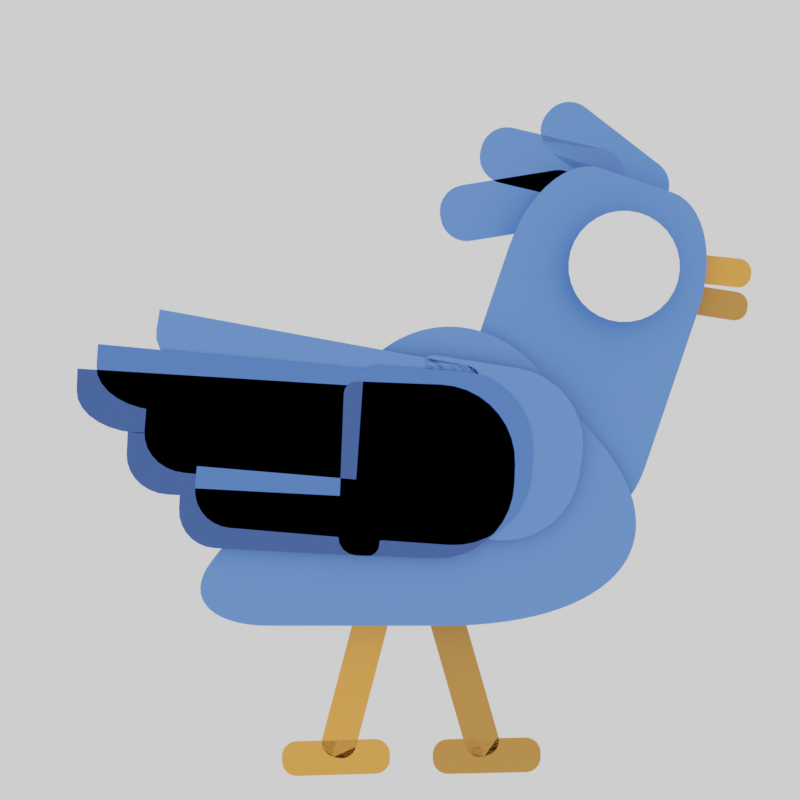 # Source: bird.blend  (saved by Blender 3.0.42; exported with 4.5.12 LTS)
import bpy
from mathutils import Matrix  # noqa: F401  (used for matrix-valued properties, if any)

bpy.ops.wm.read_factory_settings(use_empty=True)
scene = bpy.context.scene
scene.name = 'Scene'

# ---- collections
col_bird = bpy.data.collections.new('bird'); scene.collection.children.link(col_bird)
col_hairs = bpy.data.collections.new('hairs'); col_bird.children.link(col_hairs)
col_mous = bpy.data.collections.new('mous'); col_bird.children.link(col_mous)
col_wings = bpy.data.collections.new('wings'); col_bird.children.link(col_wings)
col_wing = bpy.data.collections.new('wing'); col_wings.children.link(col_wing)
col_wing_001 = bpy.data.collections.new('wing.001'); col_wings.children.link(col_wing_001)
col_wing_002 = bpy.data.collections.new('wing.002'); col_wings.children.link(col_wing_002)
col_legs = bpy.data.collections.new('legs'); col_bird.children.link(col_legs)
col_leg = bpy.data.collections.new('leg'); col_legs.children.link(col_leg)
col_leg_001 = bpy.data.collections.new('leg.001'); col_legs.children.link(col_leg_001)

# ---- materials (node trees are filled in below, after node groups)
mat_material_001 = bpy.data.materials.new('Material.001')
mat_material_001.use_transparent_shadow = False
mat_material_003 = bpy.data.materials.new('Material.003')
mat_material_003.use_transparent_shadow = False
mat_material_002 = bpy.data.materials.new('Material.002')
mat_material_002.use_transparent_shadow = False
mat_material_004 = bpy.data.materials.new('Material.004')
mat_material_004.use_transparent_shadow = False
mat_material_005 = bpy.data.materials.new('Material.005')
mat_material_005.use_transparent_shadow = False
mat_material_006 = bpy.data.materials.new('Material.006')
mat_material_006.use_transparent_shadow = False
mat_material_007 = bpy.data.materials.new('Material.007')
mat_material_007.use_transparent_shadow = False
mat_material_008 = bpy.data.materials.new('Material.008')
mat_material_008.use_transparent_shadow = False
mat_material_016 = bpy.data.materials.new('Material.016')
mat_material_016.use_transparent_shadow = False
mat_material_010 = bpy.data.materials.new('Material.010')
mat_material_010.use_transparent_shadow = False
mat_material_011 = bpy.data.materials.new('Material.011')
mat_material_011.use_transparent_shadow = False
mat_material_012 = bpy.data.materials.new('Material.012')
mat_material_012.use_transparent_shadow = False
mat_material_013 = bpy.data.materials.new('Material.013')
mat_material_013.use_transparent_shadow = False
mat_material_014 = bpy.data.materials.new('Material.014')
mat_material_014.use_transparent_shadow = False
mat_material_015 = bpy.data.materials.new('Material.015')
mat_material_015.use_transparent_shadow = False

# ---- node groups
ng_auto_smooth = bpy.data.node_groups.new('Auto Smooth', 'GeometryNodeTree')
_s = ng_auto_smooth.interface.new_socket(name='Geometry', in_out='OUTPUT', socket_type='NodeSocketGeometry')
_s = ng_auto_smooth.interface.new_socket(name='Geometry', in_out='INPUT', socket_type='NodeSocketGeometry')
_s = ng_auto_smooth.interface.new_socket(name='Angle', in_out='INPUT', socket_type='NodeSocketFloat')
_s.subtype = 'ANGLE'
_s.min_value = 0.0
_s.max_value = 3.142
ng_auto_smooth.is_modifier = True
_N = ng_auto_smooth.nodes; _L = ng_auto_smooth.links
n0 = _N.new('NodeGroupOutput'); n0.name = 'Group Output'; n0.location = (480, -100)
n1 = _N.new('NodeGroupInput'); n1.name = 'Group Input'; n1.location = (-420, -300)
n2 = _N.new('NodeGroupInput'); n2.name = 'Group Input.001'; n2.location = (-60, -100)
n3 = _N.new('GeometryNodeSetShadeSmooth'); n3.name = 'Set Shade Smooth'; n3.location = (120, -100)
n3.domain = 'EDGE'
n4 = _N.new('GeometryNodeSetShadeSmooth'); n4.name = 'Set Shade Smooth.001'; n4.location = (300, -100)
n5 = _N.new('GeometryNodeInputMeshEdgeAngle'); n5.name = 'Edge Angle'; n5.location = (-420, -220)
n6 = _N.new('GeometryNodeInputEdgeSmooth'); n6.name = 'Is Edge Smooth'; n6.location = (-60, -160)
n7 = _N.new('GeometryNodeInputShadeSmooth'); n7.name = 'Is Face Smooth'; n7.location = (-240, -340)
n8 = _N.new('FunctionNodeBooleanMath'); n8.name = 'Boolean Math'; n8.location = (-60, -220)
n9 = _N.new('FunctionNodeCompare'); n9.name = 'Compare'; n9.location = (-240, -180)
n9.operation = 'LESS_EQUAL'
_L.new(n5.outputs[0], n9.inputs[0])
_L.new(n4.outputs[0], n0.inputs[0])
_L.new(n1.outputs[1], n9.inputs[1])
_L.new(n9.outputs[0], n8.inputs[0])
_L.new(n7.outputs[0], n8.inputs[1])
_L.new(n2.outputs[0], n3.inputs[0])
_L.new(n6.outputs[0], n3.inputs[1])
_L.new(n3.outputs[0], n4.inputs[0])
_L.new(n8.outputs[0], n3.inputs[2])
n0.is_active_output = True

# ---- material node trees
mat_material_001.use_nodes = True; mat_material_001.node_tree.nodes.clear()
_N = mat_material_001.node_tree.nodes; _L = mat_material_001.node_tree.links
n0 = _N.new('ShaderNodeBsdfPrincipled'); n0.name = 'Principled BSDF'; n0.location = (10, 300)
n0.distribution = 'GGX'
n0.subsurface_method = 'RANDOM_WALK_SKIN'
n0.inputs[0].default_value = (0.09759, 0.2384, 0.7454, 1.0)
n0.inputs[3].default_value = 1.45
n0.inputs[27].default_value = (0.0, 0.0, 0.0, 1.0)
n0.inputs[28].default_value = 1.0
n1 = _N.new('ShaderNodeOutputMaterial'); n1.name = 'Material Output'; n1.location = (300, 300)
_L.new(n0.outputs[0], n1.inputs[0])
n1.is_active_output = True
mat_material_003.use_nodes = True; mat_material_003.node_tree.nodes.clear()
_N = mat_material_003.node_tree.nodes; _L = mat_material_003.node_tree.links
n0 = _N.new('ShaderNodeBsdfPrincipled'); n0.name = 'Principled BSDF'; n0.location = (10, 300)
n0.distribution = 'GGX'
n0.subsurface_method = 'RANDOM_WALK_SKIN'
n0.inputs[0].default_value = (1.0, 1.0, 1.0, 1.0)
n0.inputs[3].default_value = 1.45
n0.inputs[27].default_value = (0.0, 0.0, 0.0, 1.0)
n0.inputs[28].default_value = 1.0
n1 = _N.new('ShaderNodeOutputMaterial'); n1.name = 'Material Output'; n1.location = (300, 300)
_L.new(n0.outputs[0], n1.inputs[0])
n1.is_active_output = True
mat_material_002.use_nodes = True; mat_material_002.node_tree.nodes.clear()
_N = mat_material_002.node_tree.nodes; _L = mat_material_002.node_tree.links
n0 = _N.new('ShaderNodeBsdfPrincipled'); n0.name = 'Principled BSDF'; n0.location = (10, 300)
n0.distribution = 'GGX'
n0.subsurface_method = 'RANDOM_WALK_SKIN'
n0.inputs[0].default_value = (0.09531, 0.2384, 0.7454, 1.0)
n0.inputs[3].default_value = 1.45
n0.inputs[27].default_value = (0.0, 0.0, 0.0, 1.0)
n0.inputs[28].default_value = 1.0
n1 = _N.new('ShaderNodeOutputMaterial'); n1.name = 'Material Output'; n1.location = (300, 300)
_L.new(n0.outputs[0], n1.inputs[0])
n1.is_active_output = True
mat_material_004.use_nodes = True; mat_material_004.node_tree.nodes.clear()
_N = mat_material_004.node_tree.nodes; _L = mat_material_004.node_tree.links
n0 = _N.new('ShaderNodeBsdfPrincipled'); n0.name = 'Principled BSDF'; n0.location = (10, 300)
n0.distribution = 'GGX'
n0.subsurface_method = 'RANDOM_WALK_SKIN'
n0.inputs[0].default_value = (0.09759, 0.2384, 0.7454, 1.0)
n0.inputs[3].default_value = 1.45
n0.inputs[27].default_value = (0.0, 0.0, 0.0, 1.0)
n0.inputs[28].default_value = 1.0
n1 = _N.new('ShaderNodeOutputMaterial'); n1.name = 'Material Output'; n1.location = (300, 300)
_L.new(n0.outputs[0], n1.inputs[0])
n1.is_active_output = True
mat_material_005.use_nodes = True; mat_material_005.node_tree.nodes.clear()
_N = mat_material_005.node_tree.nodes; _L = mat_material_005.node_tree.links
n0 = _N.new('ShaderNodeBsdfPrincipled'); n0.name = 'Principled BSDF'; n0.location = (10, 300)
n0.distribution = 'GGX'
n0.subsurface_method = 'RANDOM_WALK_SKIN'
n0.inputs[0].default_value = (0.09759, 0.2384, 0.7454, 1.0)
n0.inputs[3].default_value = 1.45
n0.inputs[27].default_value = (0.0, 0.0, 0.0, 1.0)
n0.inputs[28].default_value = 1.0
n1 = _N.new('ShaderNodeOutputMaterial'); n1.name = 'Material Output'; n1.location = (300, 300)
_L.new(n0.outputs[0], n1.inputs[0])
n1.is_active_output = True
mat_material_006.use_nodes = True; mat_material_006.node_tree.nodes.clear()
_N = mat_material_006.node_tree.nodes; _L = mat_material_006.node_tree.links
n0 = _N.new('ShaderNodeBsdfPrincipled'); n0.name = 'Principled BSDF'; n0.location = (10, 300)
n0.distribution = 'GGX'
n0.subsurface_method = 'RANDOM_WALK_SKIN'
n0.inputs[0].default_value = (0.09531, 0.2384, 0.7454, 1.0)
n0.inputs[3].default_value = 1.45
n0.inputs[27].default_value = (0.0, 0.0, 0.0, 1.0)
n0.inputs[28].default_value = 1.0
n1 = _N.new('ShaderNodeOutputMaterial'); n1.name = 'Material Output'; n1.location = (300, 300)
_L.new(n0.outputs[0], n1.inputs[0])
n1.is_active_output = True
mat_material_007.use_nodes = True; mat_material_007.node_tree.nodes.clear()
_N = mat_material_007.node_tree.nodes; _L = mat_material_007.node_tree.links
n0 = _N.new('ShaderNodeBsdfPrincipled'); n0.name = 'Principled BSDF'; n0.location = (10, 300)
n0.distribution = 'GGX'
n0.subsurface_method = 'RANDOM_WALK_SKIN'
n0.inputs[0].default_value = (0.8796, 0.3278, 0.04231, 1.0)
n0.inputs[3].default_value = 1.45
n0.inputs[27].default_value = (0.0, 0.0, 0.0, 1.0)
n0.inputs[28].default_value = 1.0
n1 = _N.new('ShaderNodeOutputMaterial'); n1.name = 'Material Output'; n1.location = (300, 300)
_L.new(n0.outputs[0], n1.inputs[0])
n1.is_active_output = True
mat_material_008.use_nodes = True; mat_material_008.node_tree.nodes.clear()
_N = mat_material_008.node_tree.nodes; _L = mat_material_008.node_tree.links
n0 = _N.new('ShaderNodeBsdfPrincipled'); n0.name = 'Principled BSDF'; n0.location = (10, 300)
n0.distribution = 'GGX'
n0.subsurface_method = 'RANDOM_WALK_SKIN'
n0.inputs[0].default_value = (0.5395, 0.2195, 0.0331, 1.0)
n0.inputs[3].default_value = 1.45
n0.inputs[27].default_value = (0.0, 0.0, 0.0, 1.0)
n0.inputs[28].default_value = 1.0
n1 = _N.new('ShaderNodeOutputMaterial'); n1.name = 'Material Output'; n1.location = (300, 300)
_L.new(n0.outputs[0], n1.inputs[0])
n1.is_active_output = True
mat_material_016.use_nodes = True; mat_material_016.node_tree.nodes.clear()
_N = mat_material_016.node_tree.nodes; _L = mat_material_016.node_tree.links
n0 = _N.new('ShaderNodeBsdfPrincipled'); n0.name = 'Principled BSDF'; n0.location = (10, 300)
n0.distribution = 'GGX'
n0.subsurface_method = 'RANDOM_WALK_SKIN'
n0.inputs[0].default_value = (0.02732, 0.08022, 0.314, 1.0)
n0.inputs[3].default_value = 1.45
n0.inputs[27].default_value = (0.0, 0.0, 0.0, 1.0)
n0.inputs[28].default_value = 1.0
n1 = _N.new('ShaderNodeOutputMaterial'); n1.name = 'Material Output'; n1.location = (300, 300)
_L.new(n0.outputs[0], n1.inputs[0])
n1.is_active_output = True
mat_material_010.use_nodes = True; mat_material_010.node_tree.nodes.clear()
_N = mat_material_010.node_tree.nodes; _L = mat_material_010.node_tree.links
n0 = _N.new('ShaderNodeBsdfPrincipled'); n0.name = 'Principled BSDF'; n0.location = (10, 300)
n0.distribution = 'GGX'
n0.subsurface_method = 'RANDOM_WALK_SKIN'
n0.inputs[0].default_value = (0.05951, 0.1651, 0.5906, 1.0)
n0.inputs[3].default_value = 1.45
n0.inputs[27].default_value = (0.0, 0.0, 0.0, 1.0)
n0.inputs[28].default_value = 1.0
n1 = _N.new('ShaderNodeOutputMaterial'); n1.name = 'Material Output'; n1.location = (300, 300)
_L.new(n0.outputs[0], n1.inputs[0])
n1.is_active_output = True
mat_material_011.use_nodes = True; mat_material_011.node_tree.nodes.clear()
_N = mat_material_011.node_tree.nodes; _L = mat_material_011.node_tree.links
n0 = _N.new('ShaderNodeBsdfPrincipled'); n0.name = 'Principled BSDF'; n0.location = (10, 300)
n0.distribution = 'GGX'
n0.subsurface_method = 'RANDOM_WALK_SKIN'
n0.inputs[0].default_value = (0.09531, 0.2346, 0.7454, 1.0)
n0.inputs[3].default_value = 1.45
n0.inputs[27].default_value = (0.0, 0.0, 0.0, 1.0)
n0.inputs[28].default_value = 1.0
n1 = _N.new('ShaderNodeOutputMaterial'); n1.name = 'Material Output'; n1.location = (300, 300)
_L.new(n0.outputs[0], n1.inputs[0])
n1.is_active_output = True
mat_material_012.use_nodes = True; mat_material_012.node_tree.nodes.clear()
_N = mat_material_012.node_tree.nodes; _L = mat_material_012.node_tree.links
n0 = _N.new('ShaderNodeBsdfPrincipled'); n0.name = 'Principled BSDF'; n0.location = (10, 300)
n0.distribution = 'GGX'
n0.subsurface_method = 'RANDOM_WALK_SKIN'
n0.inputs[0].default_value = (0.8879, 0.3325, 0.04374, 1.0)
n0.inputs[3].default_value = 1.45
n0.inputs[27].default_value = (0.0, 0.0, 0.0, 1.0)
n0.inputs[28].default_value = 1.0
n1 = _N.new('ShaderNodeOutputMaterial'); n1.name = 'Material Output'; n1.location = (300, 300)
_L.new(n0.outputs[0], n1.inputs[0])
n1.is_active_output = True
mat_material_013.use_nodes = True; mat_material_013.node_tree.nodes.clear()
_N = mat_material_013.node_tree.nodes; _L = mat_material_013.node_tree.links
n0 = _N.new('ShaderNodeBsdfPrincipled'); n0.name = 'Principled BSDF'; n0.location = (10, 300)
n0.distribution = 'GGX'
n0.subsurface_method = 'RANDOM_WALK_SKIN'
n0.inputs[0].default_value = (0.8796, 0.3325, 0.04374, 1.0)
n0.inputs[3].default_value = 1.45
n0.inputs[27].default_value = (0.0, 0.0, 0.0, 1.0)
n0.inputs[28].default_value = 1.0
n1 = _N.new('ShaderNodeOutputMaterial'); n1.name = 'Material Output'; n1.location = (300, 300)
_L.new(n0.outputs[0], n1.inputs[0])
n1.is_active_output = True
mat_material_014.use_nodes = True; mat_material_014.node_tree.nodes.clear()
_N = mat_material_014.node_tree.nodes; _L = mat_material_014.node_tree.links
n0 = _N.new('ShaderNodeBsdfPrincipled'); n0.name = 'Principled BSDF'; n0.location = (10, 300)
n0.distribution = 'GGX'
n0.subsurface_method = 'RANDOM_WALK_SKIN'
n0.inputs[0].default_value = (0.5395, 0.2232, 0.0331, 1.0)
n0.inputs[3].default_value = 1.45
n0.inputs[27].default_value = (0.0, 0.0, 0.0, 1.0)
n0.inputs[28].default_value = 1.0
n1 = _N.new('ShaderNodeOutputMaterial'); n1.name = 'Material Output'; n1.location = (300, 300)
_L.new(n0.outputs[0], n1.inputs[0])
n1.is_active_output = True
mat_material_015.use_nodes = True; mat_material_015.node_tree.nodes.clear()
_N = mat_material_015.node_tree.nodes; _L = mat_material_015.node_tree.links
n0 = _N.new('ShaderNodeBsdfPrincipled'); n0.name = 'Principled BSDF'; n0.location = (10, 300)
n0.distribution = 'GGX'
n0.subsurface_method = 'RANDOM_WALK_SKIN'
n0.inputs[0].default_value = (0.5395, 0.2232, 0.0331, 1.0)
n0.inputs[3].default_value = 1.45
n0.inputs[27].default_value = (0.0, 0.0, 0.0, 1.0)
n0.inputs[28].default_value = 1.0
n1 = _N.new('ShaderNodeOutputMaterial'); n1.name = 'Material Output'; n1.location = (300, 300)
_L.new(n0.outputs[0], n1.inputs[0])
n1.is_active_output = True

# ---- world
world_world = bpy.data.worlds.new('World'); scene.world = world_world
world_world.use_nodes = True; world_world.node_tree.nodes.clear()
_N = world_world.node_tree.nodes; _L = world_world.node_tree.links
n0 = _N.new('ShaderNodeOutputWorld'); n0.name = 'World Output'; n0.location = (300, 300)
n1 = _N.new('ShaderNodeBackground'); n1.name = 'Background'; n1.location = (10, 300)
n1.inputs[0].default_value = (1.0, 1.0, 1.0, 1.0)
_L.new(n1.outputs[0], n0.inputs[0])
n0.is_active_output = True
world_world.color = (0.05088, 0.05088, 0.05088)
world_world.use_sun_shadow = False
world_world.sun_shadow_jitter_overblur = 0.0

# ---- cameras
cam_camera_001 = bpy.data.cameras.new('Camera.001')

# ---- meshes
me_plane = bpy.data.meshes.new('Plane')
me_plane.from_pydata([(-0.2497, 1.506, 8.574e-05), (0.5937, 1.52, 8.574e-05), (-0.2269, 1.546, 8.574e-05), (-0.2029, 1.584, 8.574e-05), (-0.1778, 1.62, 8.574e-05), (-0.1516, 1.653, 8.574e-05), (-0.1244, 1.683, 8.574e-05), (-0.09637, 1.711, 8.574e-05), (-0.06747, 1.736, 8.574e-05), (-0.03783, 1.758, 8.574e-05), (-0.007539, 1.777, 8.574e-05), (0.02332, 1.793, 8.574e-05), (0.05465, 1.806, 8.574e-05), (0.08636, 1.816, 8.574e-05), (0.1184, 1.823, 8.574e-05), (0.1506, 1.827, 8.574e-05), (0.1829, 1.827, 8.574e-05), (0.2152, 1.825, 8.574e-05), (0.2474, 1.819, 8.574e-05), (0.2794, 1.81, 8.574e-05), (0.3112, 1.798, 8.574e-05), (0.3426, 1.783, 8.574e-05), (0.3735, 1.765, 8.574e-05), (0.4038, 1.744, 8.574e-05), (0.4336, 1.72, 8.574e-05), (0.4626, 1.693, 8.574e-05), (0.4908, 1.664, 8.574e-05), (0.518, 1.631, 8.574e-05), (0.5443, 1.597, 8.574e-05), (0.5696, 1.559, 8.574e-05), (0.8622, 1.055, 8.574e-05), (0.1439, -0.1895, 8.574e-05), (0.899, 0.9876, 8.574e-05), (0.9315, 0.9205, 8.574e-05), (0.9596, 0.8537, 8.574e-05), (0.9831, 0.7875, 8.574e-05), (1.002, 0.7221, 8.574e-05), (1.017, 0.6577, 8.574e-05), (1.026, 0.5944, 8.574e-05), (1.031, 0.5325, 8.574e-05), (1.032, 0.4721, 8.574e-05), (1.027, 0.4134, 8.574e-05), (1.018, 0.3566, 8.574e-05), (1.004, 0.3019, 8.574e-05), (0.9858, 0.2494, 8.574e-05), (0.9628, 0.1992, 8.574e-05), (0.9353, 0.1515, 8.574e-05), (0.9033, 0.1065, 8.574e-05), (0.8671, 0.0643, 8.574e-05), (0.8266, 0.02498, 8.574e-05), (0.7819, -0.01132, 8.574e-05), (0.7333, -0.04449, 8.574e-05), (0.6809, -0.07444, 8.574e-05), (0.6248, -0.1011, 8.574e-05), (0.5652, -0.1243, 8.574e-05), (0.5022, -0.1441, 8.574e-05), (0.436, -0.1604, 8.574e-05), (0.3669, -0.1731, 8.574e-05), (0.2951, -0.1822, 8.574e-05), (0.2206, -0.1876, 8.574e-05), (-0.6586, -0.1895, 8.574e-05), (-0.9207, 0.2474, 8.574e-05), (-0.7091, -0.1871, 8.574e-05), (-0.7565, -0.1799, 8.574e-05), (-0.8002, -0.1681, 8.574e-05), (-0.8399, -0.1517, 8.574e-05), (-0.875, -0.1309, 8.574e-05), (-0.9051, -0.106, 8.574e-05), (-0.9301, -0.07725, 8.574e-05), (-0.9495, -0.04492, 8.574e-05), (-0.9631, -0.009386, 8.574e-05), (-0.9709, 0.02896, 8.574e-05), (-0.9727, 0.0697, 8.574e-05), (-0.9685, 0.1124, 8.574e-05), (-0.9584, 0.1566, 8.574e-05), (-0.9424, 0.2017, 8.574e-05)], [], [(31, 59, 58, 57, 56, 55, 54, 53, 52, 51, 50, 49, 48, 47, 46, 45, 44, 43, 42, 41, 40, 39, 38, 37, 36, 35, 34, 33, 32, 30, 1, 29, 28, 27, 26, 25, 24, 23, 22, 21, 20, 19, 18, 17, 16, 15, 14, 13, 12, 11, 10, 9, 8, 7, 6, 5, 4, 3, 2, 0, 61, 75, 74, 73, 72, 71, 70, 69, 68, 67, 66, 65, 64, 63, 62, 60)])
_uv = me_plane.uv_layers.new(name='UVMap')
_uv.uv.foreach_set('vector', [0.0, 0.0, 0.0, 0.0, 0.0, 0.0, 0.0, 0.0, 0.0, 0.0, 0.0, 0.0, 0.0, 0.0, 0.0, 0.0, 0.0, 0.0, 0.0, 0.0, 0.0, 0.0, 0.0, 0.0, 0.0, 0.0, 0.0, 0.0, 0.0, 0.0, 0.0, 0.0, 0.0, 0.0, 0.0, 0.0, 0.0, 0.0, 0.0, 0.0, 0.0, 0.0, 0.0, 0.0, 0.0, 0.0, 0.0, 0.0, 0.0, 0.0, 0.0, 0.0, 0.0, 0.0, 0.0, 0.0, 0.0, 0.0, 0.0, 0.0, 0.0, 0.0, 0.0, 0.0, 0.0, 0.0, 0.0, 0.0, 0.0, 0.0, 0.0, 0.0, 0.0, 0.0, 0.0, 0.0, 0.0, 0.0, 0.0, 0.0, 0.0, 0.0, 0.0, 0.0, 0.0, 0.0, 0.0, 0.0, 0.0, 0.0, 0.0, 0.0, 0.0, 0.0, 0.0, 0.0, 0.0, 0.0, 0.0, 0.0, 0.0, 0.0, 0.0, 0.0, 0.0, 0.0, 0.0, 0.0, 0.0, 0.0, 0.0, 0.0, 0.0, 0.0, 0.0, 0.0, 0.0, 0.0, 0.0, 0.0, 0.0, 0.0, 0.0, 0.0, 0.0, 0.0, 0.0, 0.0, 0.0, 0.0, 0.0, 0.0, 0.0, 0.0, 0.0, 0.0, 0.0, 0.0, 0.0, 0.0, 0.0, 0.0, 0.0, 0.0, 0.0, 0.0, 0.0, 0.0, 0.0, 0.0, 0.0, 0.0])
me_plane.materials.append(mat_material_001)
me_plane.use_remesh_fix_poles = True
me_plane.use_remesh_preserve_attributes = False
me_plane.update()
me_circle = bpy.data.meshes.new('Circle')
me_circle.from_pydata([(2.06, 6.667, -7.245e-11), (1.863, 6.647, -7.245e-11), (1.673, 6.59, -7.245e-11), (1.499, 6.497, -7.245e-11), (1.346, 6.371, -7.245e-11), (1.22, 6.218, -7.245e-11), (1.127, 6.043, -7.245e-11), (1.069, 5.854, -7.245e-11), (1.05, 5.657, -7.245e-11), (1.069, 5.46, -7.245e-11), (1.127, 5.271, -7.245e-11), (1.22, 5.096, -7.245e-11), (1.346, 4.943, -7.245e-11), (1.499, 4.817, -7.245e-11), (1.673, 4.724, -7.245e-11), (1.863, 4.667, -7.245e-11), (2.06, 4.647, -7.245e-11), (2.257, 4.667, -7.245e-11), (2.446, 4.724, -7.245e-11), (2.621, 4.817, -7.245e-11), (2.774, 4.943, -7.245e-11), (2.899, 5.096, -7.245e-11), (2.992, 5.271, -7.245e-11), (3.05, 5.46, -7.245e-11), (3.069, 5.657, -7.245e-11), (3.05, 5.854, -7.245e-11), (2.992, 6.043, -7.245e-11), (2.899, 6.218, -7.245e-11), (2.774, 6.371, -7.245e-11), (2.621, 6.497, -7.245e-11), (2.446, 6.59, -7.245e-11), (2.257, 6.647, -7.245e-11)], [], [(1, 2, 3, 4, 5, 6, 7, 8, 9, 10, 11, 12, 13, 14, 15, 16, 17, 18, 19, 20, 21, 22, 23, 24, 25, 26, 27, 28, 29, 30, 31, 0)])
_uv = me_circle.uv_layers.new(name='UVMap')
_uv.uv.foreach_set('vector', [0.0, 0.0, 0.0, 0.0, 0.0, 0.0, 0.0, 0.0, 0.0, 0.0, 0.0, 0.0, 0.0, 0.0, 0.0, 0.0, 0.0, 0.0, 0.0, 0.0, 0.0, 0.0, 0.0, 0.0, 0.0, 0.0, 0.0, 0.0, 0.0, 0.0, 0.0, 0.0, 0.0, 0.0, 0.0, 0.0, 0.0, 0.0, 0.0, 0.0, 0.0, 0.0, 0.0, 0.0, 0.0, 0.0, 0.0, 0.0, 0.0, 0.0, 0.0, 0.0, 0.0, 0.0, 0.0, 0.0, 0.0, 0.0, 0.0, 0.0, 0.0, 0.0, 0.0, 0.0])
me_circle.materials.append(mat_material_003)
me_circle.use_remesh_fix_poles = True
me_circle.use_remesh_preserve_attributes = False
me_circle.update()
me_plane_001 = bpy.data.meshes.new('Plane.001')
me_plane_001.from_pydata([(-0.3889, 1.651, -0.161), (-1.011, 1.029, -0.161), (-0.4639, 1.647, -0.161), (-0.5377, 1.633, -0.161), (-0.6094, 1.611, -0.161), (-0.6779, 1.58, -0.161), (-0.7422, 1.541, -0.161), (-0.8013, 1.495, -0.161), (-0.8544, 1.442, -0.161), (-0.9007, 1.383, -0.161), (-0.9396, 1.318, -0.161), (-0.9704, 1.25, -0.161), (-0.9927, 1.178, -0.161), (-1.006, 1.104, -0.161), (0.3673, 1.651, -0.161), (0.9892, 1.029, -0.161), (0.4423, 1.647, -0.161), (0.5161, 1.633, -0.161), (0.5878, 1.611, -0.161), (0.6563, 1.58, -0.161), (0.7206, 1.541, -0.161), (0.7797, 1.495, -0.161), (0.8328, 1.442, -0.161), (0.8791, 1.383, -0.161), (0.918, 1.318, -0.161), (0.9488, 1.25, -0.161), (0.9711, 1.178, -0.161), (0.9847, 1.104, -0.161), (-1.011, 0.05798, -0.161), (-0.604, -0.3488, -0.161), (-1.008, 0.008956, -0.161), (-0.999, -0.03936, -0.161), (-0.9844, -0.08625, -0.161), (-0.9642, -0.131, -0.161), (-0.9388, -0.1731, -0.161), (-0.9085, -0.2117, -0.161), (-0.8738, -0.2465, -0.161), (-0.8351, -0.2768, -0.161), (-0.7931, -0.3022, -0.161), (-0.7483, -0.3223, -0.161), (-0.7014, -0.337, -0.161), (-0.6531, -0.3458, -0.161), (0.9892, 0.05798, -0.161), (0.5824, -0.3488, -0.161), (0.9862, 0.008956, -0.161), (0.9774, -0.03936, -0.161), (0.9628, -0.08625, -0.161), (0.9426, -0.131, -0.161), (0.9172, -0.1731, -0.161), (0.8869, -0.2117, -0.161), (0.8522, -0.2465, -0.161), (0.8135, -0.2768, -0.161), (0.7715, -0.3022, -0.161), (0.7267, -0.3223, -0.161), (0.6798, -0.337, -0.161), (0.6315, -0.3458, -0.161)], [], [(28, 30, 31, 32, 33, 34, 35, 36, 37, 38, 39, 40, 41, 29, 43, 55, 54, 53, 52, 51, 50, 49, 48, 47, 46, 45, 44, 42, 15, 27, 26, 25, 24, 23, 22, 21, 20, 19, 18, 17, 16, 14, 0, 2, 3, 4, 5, 6, 7, 8, 9, 10, 11, 12, 13, 1)])
_uv = me_plane_001.uv_layers.new(name='UVMap')
_uv.uv.foreach_set('vector', [0.0, 0.2034, 0.001483, 0.1789, 0.00591, 0.1547, 0.01322, 0.1313, 0.0233, 0.1089, 0.036, 0.08785, 0.05115, 0.06851, 0.06851, 0.05115, 0.08785, 0.036, 0.1089, 0.0233, 0.1313, 0.01322, 0.1547, 0.00591, 0.1789, 0.001483, 0.2034, 0.0, 0.7966, 0.0, 0.8211, 0.001483, 0.8453, 0.00591, 0.8687, 0.01322, 0.8911, 0.0233, 0.9122, 0.036, 0.9315, 0.05115, 0.9489, 0.06851, 0.964, 0.08785, 0.9767, 0.1089, 0.9868, 0.1313, 0.9941, 0.1547, 0.9985, 0.1789, 1.0, 0.2034, 1.0, 0.689, 0.9977, 0.7265, 0.991, 0.7635, 0.9798, 0.7993, 0.9644, 0.8336, 0.945, 0.8657, 0.9218, 0.8952, 0.8952, 0.9218, 0.8657, 0.945, 0.8336, 0.9644, 0.7993, 0.9798, 0.7635, 0.991, 0.7265, 0.9977, 0.689, 1.0, 0.311, 1.0, 0.2735, 0.9977, 0.2365, 0.991, 0.2007, 0.9798, 0.1664, 0.9644, 0.1343, 0.945, 0.1048, 0.9218, 0.0782, 0.8952, 0.05504, 0.8657, 0.03562, 0.8336, 0.02021, 0.7993, 0.009036, 0.7635, 0.002267, 0.7265, 0.0, 0.689])
me_plane_001.materials.append(mat_material_002)
me_plane_001.use_remesh_fix_poles = True
me_plane_001.use_remesh_preserve_attributes = False
me_plane_001.update()
me_plane_002 = bpy.data.meshes.new('Plane.002')
me_plane_002.from_pydata([(-0.1993, -0.08171, -0.0509), (-0.2618, -0.02875, -0.0509), (-0.2084, -0.08175, -0.0509), (-0.2174, -0.08036, -0.0509), (-0.2261, -0.07758, -0.0509), (-0.2342, -0.07349, -0.0509), (-0.2415, -0.06817, -0.0509), (-0.248, -0.06177, -0.0509), (-0.2534, -0.05444, -0.0509), (-0.2575, -0.04636, -0.0509), (-0.2604, -0.03772, -0.0509), (-0.2095, 0.04131, -0.0509), (-0.2624, -0.02117, -0.0509), (-0.2184, 0.03985, -0.0509), (-0.2271, 0.03701, -0.0509), (-0.2352, 0.03285, -0.0509), (-0.2425, 0.02749, -0.0509), (-0.2489, 0.02103, -0.0509), (-0.2542, 0.01366, -0.0509), (-0.2583, 0.005549, -0.0509), (-0.2611, -0.003105, -0.0509), (-0.2625, -0.01209, -0.0509), (0.003983, -0.06495, -0.0509), (0.05626, -0.003267, -0.0509), (0.01284, -0.06351, -0.0509), (0.02136, -0.0607, -0.0509), (0.02934, -0.0566, -0.0509), (0.03658, -0.0513, -0.0509), (0.0429, -0.04493, -0.0509), (0.04814, -0.03766, -0.0509), (0.05219, -0.02965, -0.0509), (0.05493, -0.0211, -0.0509), (0.0563, -0.01224, -0.0509), (-0.006162, 0.05807, -0.0509), (0.05552, 0.005794, -0.0509), (0.002809, 0.05811, -0.0509), (0.01168, 0.05674, -0.0509), (0.02022, 0.054, -0.0509), (0.02823, 0.04995, -0.0509), (0.0355, 0.04471, -0.0509), (0.04187, 0.03839, -0.0509), (0.04717, 0.03115, -0.0509), (0.05128, 0.02317, -0.0509), (0.05408, 0.01465, -0.0509)], [], [(1, 10, 9, 8, 7, 6, 5, 4, 3, 2, 0, 22, 24, 25, 26, 27, 28, 29, 30, 31, 32, 23, 34, 43, 42, 41, 40, 39, 38, 37, 36, 35, 33, 11, 13, 14, 15, 16, 17, 18, 19, 20, 21, 12)])
_uv = me_plane_002.uv_layers.new(name='UVMap')
_uv.uv.foreach_set('vector', [0.0, 0.4692, 0.002234, 0.3958, 0.008883, 0.3242, 0.01978, 0.2562, 0.03466, 0.1934, 0.05316, 0.1374, 0.07482, 0.08961, 0.0991, 0.05114, 0.1254, 0.02296, 0.1531, 0.005777, 0.1815, 0.0, 0.8208, 0.0, 0.8489, 0.005702, 0.8762, 0.02267, 0.9022, 0.05048, 0.9261, 0.08846, 0.9475, 0.1357, 0.9658, 0.1909, 0.9805, 0.2529, 0.9912, 0.32, 0.9978, 0.3907, 1.0, 0.4632, 1.0, 0.5368, 0.9978, 0.6093, 0.9912, 0.68, 0.9805, 0.7471, 0.9658, 0.8091, 0.9475, 0.8643, 0.9261, 0.9115, 0.9022, 0.9495, 0.8762, 0.9773, 0.8489, 0.9943, 0.8208, 1.0, 0.1815, 1.0, 0.1531, 0.9942, 0.1254, 0.977, 0.0991, 0.9489, 0.07482, 0.9104, 0.05316, 0.8626, 0.03466, 0.8066, 0.01978, 0.7438, 0.008883, 0.6758, 0.002235, 0.6042, 0.0, 0.5308])
me_plane_002.materials.append(mat_material_004)
me_plane_002.use_remesh_fix_poles = True
me_plane_002.use_remesh_preserve_attributes = False
me_plane_002.update()
me_plane_003 = bpy.data.meshes.new('Plane.003')
me_plane_003.from_pydata([(-0.1902, -0.08141, -0.0509), (-0.2527, -0.02845, -0.0509), (-0.1993, -0.08145, -0.0509), (-0.2083, -0.08006, -0.0509), (-0.217, -0.07728, -0.0509), (-0.2251, -0.07319, -0.0509), (-0.2325, -0.06787, -0.0509), (-0.2389, -0.06147, -0.0509), (-0.2443, -0.05414, -0.0509), (-0.2484, -0.04606, -0.0509), (-0.2513, -0.03742, -0.0509), (-0.2004, 0.04161, -0.0509), (-0.2533, -0.02088, -0.0509), (-0.2094, 0.04015, -0.0509), (-0.218, 0.03731, -0.0509), (-0.2261, 0.03315, -0.0509), (-0.2334, 0.02778, -0.0509), (-0.2398, 0.02133, -0.0509), (-0.2451, 0.01396, -0.0509), (-0.2492, 0.005848, -0.0509), (-0.252, -0.002806, -0.0509), (-0.2534, -0.01179, -0.0509), (0.01307, -0.06465, -0.0509), (0.06535, -0.002968, -0.0509), (0.02193, -0.06321, -0.0509), (0.03045, -0.06041, -0.0509), (0.03843, -0.0563, -0.0509), (0.04567, -0.051, -0.0509), (0.05199, -0.04464, -0.0509), (0.05723, -0.03736, -0.0509), (0.06128, -0.02935, -0.0509), (0.06402, -0.02081, -0.0509), (0.06539, -0.01194, -0.0509), (0.002928, 0.05837, -0.0509), (0.06461, 0.006093, -0.0509), (0.0119, 0.05841, -0.0509), (0.02077, 0.05704, -0.0509), (0.02931, 0.0543, -0.0509), (0.03732, 0.05025, -0.0509), (0.04459, 0.04501, -0.0509), (0.05096, 0.03869, -0.0509), (0.05626, 0.03145, -0.0509), (0.06037, 0.02347, -0.0509), (0.06317, 0.01495, -0.0509)], [], [(1, 10, 9, 8, 7, 6, 5, 4, 3, 2, 0, 22, 24, 25, 26, 27, 28, 29, 30, 31, 32, 23, 34, 43, 42, 41, 40, 39, 38, 37, 36, 35, 33, 11, 13, 14, 15, 16, 17, 18, 19, 20, 21, 12)])
_uv = me_plane_003.uv_layers.new(name='UVMap')
_uv.uv.foreach_set('vector', [0.0, 0.4692, 0.002234, 0.3958, 0.008883, 0.3242, 0.01978, 0.2562, 0.03466, 0.1934, 0.05316, 0.1374, 0.07482, 0.08961, 0.0991, 0.05114, 0.1254, 0.02296, 0.1531, 0.005777, 0.1815, 0.0, 0.8208, 0.0, 0.8489, 0.005702, 0.8762, 0.02267, 0.9022, 0.05048, 0.9261, 0.08846, 0.9475, 0.1357, 0.9658, 0.1909, 0.9805, 0.2529, 0.9912, 0.32, 0.9978, 0.3907, 1.0, 0.4632, 1.0, 0.5368, 0.9978, 0.6093, 0.9912, 0.68, 0.9805, 0.7471, 0.9658, 0.8091, 0.9475, 0.8643, 0.9261, 0.9115, 0.9022, 0.9495, 0.8762, 0.9773, 0.8489, 0.9943, 0.8208, 1.0, 0.1815, 1.0, 0.1531, 0.9942, 0.1254, 0.977, 0.0991, 0.9489, 0.07482, 0.9104, 0.05316, 0.8626, 0.03466, 0.8066, 0.01978, 0.7438, 0.008883, 0.6758, 0.002235, 0.6042, 0.0, 0.5308])
me_plane_003.materials.append(mat_material_005)
me_plane_003.use_remesh_fix_poles = True
me_plane_003.use_remesh_preserve_attributes = False
me_plane_003.update()
me_plane_004 = bpy.data.meshes.new('Plane.004')
me_plane_004.from_pydata([(-0.1851, -0.07804, 1.043e-07), (-0.2475, -0.02508, 1.043e-07), (-0.1942, -0.07808, 1.043e-07), (-0.2031, -0.07669, 1.043e-07), (-0.2118, -0.07391, 1.043e-07), (-0.2199, -0.06982, 1.043e-07), (-0.2273, -0.0645, 1.043e-07), (-0.2337, -0.0581, 1.043e-07), (-0.2391, -0.05077, 1.043e-07), (-0.2432, -0.04269, 1.043e-07), (-0.2461, -0.03405, 1.043e-07), (-0.1952, 0.04498, 1.043e-07), (-0.2482, -0.0175, 1.043e-07), (-0.2042, 0.04352, 1.043e-07), (-0.2128, 0.04068, 1.043e-07), (-0.2209, 0.03652, 1.043e-07), (-0.2282, 0.03115, 1.043e-07), (-0.2346, 0.0247, 1.043e-07), (-0.2399, 0.01733, 1.043e-07), (-0.244, 0.009219, 1.043e-07), (-0.2468, 0.0005649, 1.043e-07), (-0.2482, -0.008417, 1.043e-07), (0.01825, -0.06128, 1.043e-07), (0.07053, 0.0004028, 1.043e-07), (0.02711, -0.05984, 1.043e-07), (0.03563, -0.05703, 1.043e-07), (0.04361, -0.05293, 1.043e-07), (0.05085, -0.04763, 1.043e-07), (0.05717, -0.04126, 1.043e-07), (0.06241, -0.03399, 1.043e-07), (0.06646, -0.02598, 1.043e-07), (0.0692, -0.01743, 1.043e-07), (0.07057, -0.008569, 1.043e-07), (0.008106, 0.06174, 1.043e-07), (0.06978, 0.009464, 1.043e-07), (0.01708, 0.06178, 1.043e-07), (0.02594, 0.06041, 1.043e-07), (0.03449, 0.05767, 1.043e-07), (0.0425, 0.05362, 1.043e-07), (0.04977, 0.04838, 1.043e-07), (0.05614, 0.04206, 1.043e-07), (0.06144, 0.03482, 1.043e-07), (0.06554, 0.02684, 1.043e-07), (0.06835, 0.01832, 1.043e-07)], [], [(1, 10, 9, 8, 7, 6, 5, 4, 3, 2, 0, 22, 24, 25, 26, 27, 28, 29, 30, 31, 32, 23, 34, 43, 42, 41, 40, 39, 38, 37, 36, 35, 33, 11, 13, 14, 15, 16, 17, 18, 19, 20, 21, 12)])
_uv = me_plane_004.uv_layers.new(name='UVMap')
_uv.uv.foreach_set('vector', [0.0, 0.4692, 0.002234, 0.3958, 0.008883, 0.3242, 0.01978, 0.2562, 0.03466, 0.1934, 0.05316, 0.1374, 0.07482, 0.08961, 0.0991, 0.05114, 0.1254, 0.02296, 0.1531, 0.005777, 0.1815, 0.0, 0.8208, 0.0, 0.8489, 0.005702, 0.8762, 0.02267, 0.9022, 0.05048, 0.9261, 0.08846, 0.9475, 0.1357, 0.9658, 0.1909, 0.9805, 0.2529, 0.9912, 0.32, 0.9978, 0.3907, 1.0, 0.4632, 1.0, 0.5368, 0.9978, 0.6093, 0.9912, 0.68, 0.9805, 0.7471, 0.9658, 0.8091, 0.9475, 0.8643, 0.9261, 0.9115, 0.9022, 0.9495, 0.8762, 0.9773, 0.8489, 0.9943, 0.8208, 1.0, 0.1815, 1.0, 0.1531, 0.9942, 0.1254, 0.977, 0.0991, 0.9489, 0.07482, 0.9104, 0.05316, 0.8626, 0.03466, 0.8066, 0.01978, 0.7438, 0.008883, 0.6758, 0.002235, 0.6042, 0.0, 0.5308])
me_plane_004.materials.append(mat_material_006)
me_plane_004.use_remesh_fix_poles = True
me_plane_004.use_remesh_preserve_attributes = False
me_plane_004.update()
me_plane_005 = bpy.data.meshes.new('Plane.005')
me_plane_005.from_pydata([(0.002538, -0.03406, -0.03571), (-0.02855, -0.008735, -0.03571), (-0.001909, -0.03416, -0.03571), (-0.006318, -0.03357, -0.03571), (-0.01058, -0.03229, -0.03571), (-0.01459, -0.03036, -0.03571), (-0.01825, -0.02783, -0.03571), (-0.02147, -0.02476, -0.03571), (-0.02417, -0.02123, -0.03571), (-0.02628, -0.01731, -0.03571), (-0.02775, -0.01311, -0.03571), (0.1782, 0.0124, -0.03571), (0.1529, -0.01869, -0.03571), (0.1784, 0.007953, -0.03571), (0.1778, 0.003544, -0.03571), (0.1765, -0.000718, -0.03571), (0.1746, -0.004728, -0.03571), (0.172, -0.008387, -0.03571), (0.169, -0.01161, -0.03571), (0.1654, -0.0143, -0.03571), (0.1615, -0.01641, -0.03571), (0.1573, -0.01789, -0.03571), (-0.003833, 0.02828, -0.03571), (-0.02915, -0.002803, -0.03571), (-0.00821, 0.02748, -0.03571), (-0.01241, 0.02601, -0.03571), (-0.01632, 0.0239, -0.03571), (-0.01986, 0.0212, -0.03571), (-0.02293, 0.01798, -0.03571), (-0.02546, 0.01432, -0.03571), (-0.02739, 0.01032, -0.03571), (-0.02866, 0.006053, -0.03571), (-0.02926, 0.001644, -0.03571), (0.1466, 0.04365, -0.03571), (0.1776, 0.01833, -0.03571), (0.151, 0.04376, -0.03571), (0.1554, 0.04316, -0.03571), (0.1597, 0.04189, -0.03571), (0.1637, 0.03996, -0.03571), (0.1673, 0.03743, -0.03571), (0.1706, 0.03436, -0.03571), (0.1733, 0.03082, -0.03571), (0.1754, 0.02691, -0.03571), (0.1768, 0.02271, -0.03571)], [], [(1, 10, 9, 8, 7, 6, 5, 4, 3, 2, 0, 12, 21, 20, 19, 18, 17, 16, 15, 14, 13, 11, 34, 43, 42, 41, 40, 39, 38, 37, 36, 35, 33, 22, 24, 25, 26, 27, 28, 29, 30, 31, 32, 23)])
_uv = me_plane_005.uv_layers.new(name='UVMap')
_uv.uv.foreach_set('vector', [0.0, 0.4524, 0.00168, 0.3816, 0.006676, 0.3126, 0.01487, 0.247, 0.02605, 0.1865, 0.03995, 0.1325, 0.05622, 0.08641, 0.07447, 0.04931, 0.09424, 0.02214, 0.115, 0.00557, 0.1364, 0.0, 0.8636, 0.0, 0.885, 0.00557, 0.9058, 0.02214, 0.9255, 0.04931, 0.9438, 0.0864, 0.9601, 0.1325, 0.974, 0.1865, 0.9851, 0.247, 0.9933, 0.3126, 0.9983, 0.3816, 1.0, 0.4524, 1.0, 0.5476, 0.9983, 0.6184, 0.9933, 0.6874, 0.9851, 0.753, 0.974, 0.8135, 0.9601, 0.8675, 0.9438, 0.9136, 0.9255, 0.9507, 0.9058, 0.9779, 0.885, 0.9944, 0.8636, 1.0, 0.1364, 1.0, 0.115, 0.9944, 0.09424, 0.9779, 0.07447, 0.9507, 0.05622, 0.9136, 0.03995, 0.8675, 0.02605, 0.8135, 0.01487, 0.753, 0.006676, 0.6874, 0.00168, 0.6184, 0.0, 0.5476])
me_plane_005.materials.append(mat_material_007)
me_plane_005.use_remesh_fix_poles = True
me_plane_005.use_remesh_preserve_attributes = False
me_plane_005.update()
me_plane_006 = bpy.data.meshes.new('Plane.006')
me_plane_006.from_pydata([(0.00511, -0.03437, -0.03571), (-0.02598, -0.00905, -0.03571), (0.0006622, -0.03448, -0.03571), (-0.003747, -0.03388, -0.03571), (-0.008009, -0.03261, -0.03571), (-0.01202, -0.03068, -0.03571), (-0.01568, -0.02815, -0.03571), (-0.0189, -0.02508, -0.03571), (-0.02159, -0.02154, -0.03571), (-0.02371, -0.01762, -0.03571), (-0.02518, -0.01343, -0.03571), (0.1808, 0.01209, -0.03571), (0.1555, -0.019, -0.03571), (0.1809, 0.007638, -0.03571), (0.1803, 0.003229, -0.03571), (0.1791, -0.001033, -0.03571), (0.1771, -0.005043, -0.03571), (0.1746, -0.008702, -0.03571), (0.1715, -0.01192, -0.03571), (0.168, -0.01462, -0.03571), (0.1641, -0.01673, -0.03571), (0.1599, -0.0182, -0.03571), (-0.001262, 0.02797, -0.03571), (-0.02658, -0.003118, -0.03571), (-0.005638, 0.02717, -0.03571), (-0.009836, 0.0257, -0.03571), (-0.01375, 0.02359, -0.03571), (-0.01729, 0.02089, -0.03571), (-0.02036, 0.01767, -0.03571), (-0.02289, 0.01401, -0.03571), (-0.02482, 0.01, -0.03571), (-0.02609, 0.005738, -0.03571), (-0.02669, 0.001329, -0.03571), (0.1491, 0.04334, -0.03571), (0.1802, 0.01802, -0.03571), (0.1536, 0.04344, -0.03571), (0.158, 0.04285, -0.03571), (0.1622, 0.04157, -0.03571), (0.1663, 0.03965, -0.03571), (0.1699, 0.03712, -0.03571), (0.1731, 0.03404, -0.03571), (0.1758, 0.03051, -0.03571), (0.1779, 0.02659, -0.03571), (0.1794, 0.02239, -0.03571)], [], [(1, 10, 9, 8, 7, 6, 5, 4, 3, 2, 0, 12, 21, 20, 19, 18, 17, 16, 15, 14, 13, 11, 34, 43, 42, 41, 40, 39, 38, 37, 36, 35, 33, 22, 24, 25, 26, 27, 28, 29, 30, 31, 32, 23)])
_uv = me_plane_006.uv_layers.new(name='UVMap')
_uv.uv.foreach_set('vector', [0.0, 0.4524, 0.00168, 0.3816, 0.006676, 0.3126, 0.01487, 0.247, 0.02605, 0.1865, 0.03995, 0.1325, 0.05622, 0.08641, 0.07447, 0.04931, 0.09424, 0.02214, 0.115, 0.00557, 0.1364, 0.0, 0.8636, 0.0, 0.885, 0.00557, 0.9058, 0.02214, 0.9255, 0.04931, 0.9438, 0.0864, 0.9601, 0.1325, 0.974, 0.1865, 0.9851, 0.247, 0.9933, 0.3126, 0.9983, 0.3816, 1.0, 0.4524, 1.0, 0.5476, 0.9983, 0.6184, 0.9933, 0.6874, 0.9851, 0.753, 0.974, 0.8135, 0.9601, 0.8675, 0.9438, 0.9136, 0.9255, 0.9507, 0.9058, 0.9779, 0.885, 0.9944, 0.8636, 1.0, 0.1364, 1.0, 0.115, 0.9944, 0.09424, 0.9779, 0.07447, 0.9507, 0.05622, 0.9136, 0.03995, 0.8675, 0.02605, 0.8135, 0.01487, 0.753, 0.006676, 0.6874, 0.00168, 0.6184, 0.0, 0.5476])
me_plane_006.materials.append(mat_material_008)
me_plane_006.use_remesh_fix_poles = True
me_plane_006.use_remesh_preserve_attributes = False
me_plane_006.update()
me_plane_024 = bpy.data.meshes.new('Plane.024')
me_plane_024.from_pydata([(0.1029, -0.03111, -0.007214), (-0.05227, -0.199, -0.007214), (0.1015, -0.05925, -0.007214), (0.09532, -0.08674, -0.007214), (0.08443, -0.1127, -0.007214), (0.06919, -0.1364, -0.007214), (0.05007, -0.1571, -0.007214), (0.02764, -0.1742, -0.007214), (0.002595, -0.1871, -0.007214), (-0.02431, -0.1955, -0.007214), (-0.06665, 0.1648, -0.007214), (0.1013, 0.009641, -0.007214), (-0.03851, 0.1634, -0.007214), (-0.01102, 0.1572, -0.007214), (0.01497, 0.1463, -0.007214), (0.03867, 0.1311, -0.007214), (0.05937, 0.112, -0.007214), (0.07643, 0.08955, -0.007214), (0.08934, 0.0645, -0.007214), (0.09771, 0.03759, -0.007214), (-0.2163, -0.2055, -0.007214), (-0.2561, -0.1688, -0.007214), (-0.231, -0.2032, -0.007214), (-0.2438, -0.1954, -0.007214), (-0.2526, -0.1833, -0.007214), (-0.2679, 0.1302, -0.007214), (-0.2423, 0.1578, -0.007214), (-0.2663, 0.1404, -0.007214), (-0.2608, 0.1493, -0.007214), (-0.2524, 0.1554, -0.007214)], [], [(21, 24, 23, 22, 20, 1, 9, 8, 7, 6, 5, 4, 3, 2, 0, 11, 19, 18, 17, 16, 15, 14, 13, 12, 10, 26, 29, 28, 27, 25)])
_uv = me_plane_024.uv_layers.new(name='UVMap')
_uv.uv.foreach_set('vector', [0.0, 0.1052, 0.008007, 0.06493, 0.03081, 0.03081, 0.06493, 0.008006, 0.1052, 0.0, 0.556, 0.0, 0.6331, 0.006745, 0.7079, 0.02678, 0.778, 0.05948, 0.8414, 0.1039, 0.8961, 0.1586, 0.9405, 0.222, 0.9732, 0.2921, 0.9933, 0.3669, 1.0, 0.444, 1.0, 0.556, 0.9933, 0.6331, 0.9732, 0.7079, 0.9405, 0.778, 0.8961, 0.8414, 0.8414, 0.8961, 0.778, 0.9405, 0.7079, 0.9732, 0.6331, 0.9933, 0.556, 1.0, 0.07314, 1.0, 0.04515, 0.9944, 0.02142, 0.9786, 0.005568, 0.9548, 0.0, 0.9269])
me_plane_024.materials.append(mat_material_016)
me_plane_024.use_remesh_fix_poles = True
me_plane_024.use_remesh_preserve_attributes = False
me_plane_024.update()
me_plane_025 = bpy.data.meshes.new('Plane.025')
me_plane_025.from_pydata([(-0.5941, -0.09262, -0.007214), (-0.1691, -0.1796, -0.007214), (-0.1936, -0.2054, -0.007214), (-0.1708, -0.1892, -0.007214), (-0.176, -0.1975, -0.007214), (-0.1841, -0.2032, -0.007214), (-0.1712, -0.09887, -0.007214), (-0.1889, -0.08212, -0.007214), (-0.1727, -0.09232, -0.007214), (-0.1766, -0.08684, -0.007214), (-0.1823, -0.08325, -0.007214), (-0.5124, -0.2136, -0.007214), (-0.593, -0.1372, -0.007214), (-0.5299, -0.2121, -0.007214), (-0.5467, -0.2067, -0.007214), (-0.5618, -0.1978, -0.007214), (-0.5746, -0.1857, -0.007214), (-0.5843, -0.171, -0.007214), (-0.5906, -0.1546, -0.007214)], [], [(12, 18, 17, 16, 15, 14, 13, 11, 2, 5, 4, 3, 1, 6, 8, 9, 10, 7, 0)])
_uv = me_plane_025.uv_layers.new(name='UVMap')
_uv.uv.foreach_set('vector', [0.0, 0.6381, 0.004659, 0.4961, 0.0184, 0.3612, 0.04055, 0.2402, 0.06997, 0.1392, 0.1052, 0.06319, 0.1445, 0.016, 0.1858, 0.0, 0.9405, 0.0, 0.9633, 0.01555, 0.9826, 0.05984, 0.9955, 0.1261, 1.0, 0.2043, 1.0, 0.8602, 0.9969, 0.9137, 0.9881, 0.9591, 0.9749, 0.9894, 0.9593, 1.0, 0.0, 1.0])
me_plane_025.materials.append(mat_material_016)
me_plane_025.use_remesh_fix_poles = True
me_plane_025.use_remesh_preserve_attributes = False
me_plane_025.update()
me_plane_026 = bpy.data.meshes.new('Plane.026')
me_plane_026.from_pydata([(-0.624, 0.01467, -0.007174), (-0.199, -0.07228, -0.007174), (-0.2235, -0.09808, -0.007174), (-0.2006, -0.08196, -0.007174), (-0.2059, -0.09025, -0.007174), (-0.2139, -0.09591, -0.007174), (-0.2011, 0.008423, -0.007174), (-0.2187, 0.02518, -0.007174), (-0.2025, 0.01497, -0.007174), (-0.2064, 0.02046, -0.007174), (-0.2121, 0.02404, -0.007174), (-0.5423, -0.1063, -0.007174), (-0.6228, -0.02986, -0.007174), (-0.5598, -0.1048, -0.007174), (-0.5765, -0.09945, -0.007174), (-0.5917, -0.09048, -0.007174), (-0.6044, -0.07837, -0.007174), (-0.6142, -0.06373, -0.007174), (-0.6204, -0.04728, -0.007174)], [], [(12, 18, 17, 16, 15, 14, 13, 11, 2, 5, 4, 3, 1, 6, 8, 9, 10, 7, 0)])
_uv = me_plane_026.uv_layers.new(name='UVMap')
_uv.uv.foreach_set('vector', [0.0, 0.6381, 0.004659, 0.4961, 0.0184, 0.3612, 0.04055, 0.2402, 0.06997, 0.1392, 0.1052, 0.06319, 0.1445, 0.016, 0.1858, 0.0, 0.9405, 0.0, 0.9633, 0.01555, 0.9826, 0.05984, 0.9955, 0.1261, 1.0, 0.2043, 1.0, 0.8602, 0.9969, 0.9137, 0.9881, 0.9591, 0.9749, 0.9894, 0.9593, 1.0, 0.0, 1.0])
me_plane_026.materials.append(mat_material_016)
me_plane_026.use_remesh_fix_poles = True
me_plane_026.use_remesh_preserve_attributes = False
me_plane_026.update()
me_plane_027 = bpy.data.meshes.new('Plane.027')
me_plane_027.from_pydata([(-0.5126, 0.1348, -0.007174), (-0.08756, 0.04782, -0.007174), (-0.1121, 0.02203, -0.007174), (-0.08923, 0.03815, -0.007174), (-0.09447, 0.02986, -0.007174), (-0.1025, 0.02419, -0.007174), (-0.08965, 0.1285, -0.007174), (-0.1073, 0.1453, -0.007174), (-0.09113, 0.1351, -0.007174), (-0.09501, 0.1406, -0.007174), (-0.1007, 0.1441, -0.007174), (-0.4309, 0.01377, -0.007174), (-0.5114, 0.09025, -0.007174), (-0.4484, 0.01528, -0.007174), (-0.4651, 0.02066, -0.007174), (-0.4802, 0.02963, -0.007174), (-0.493, 0.04174, -0.007174), (-0.5027, 0.05638, -0.007174), (-0.509, 0.07283, -0.007174)], [], [(12, 18, 17, 16, 15, 14, 13, 11, 2, 5, 4, 3, 1, 6, 8, 9, 10, 7, 0)])
_uv = me_plane_027.uv_layers.new(name='UVMap')
_uv.uv.foreach_set('vector', [0.0, 0.6381, 0.004659, 0.4961, 0.0184, 0.3612, 0.04055, 0.2402, 0.06997, 0.1392, 0.1052, 0.06319, 0.1445, 0.016, 0.1858, 0.0, 0.9405, 0.0, 0.9633, 0.01555, 0.9826, 0.05984, 0.9955, 0.1261, 1.0, 0.2043, 1.0, 0.8602, 0.9969, 0.9137, 0.9881, 0.9591, 0.9749, 0.9894, 0.9593, 1.0, 0.0, 1.0])
me_plane_027.materials.append(mat_material_016)
me_plane_027.use_remesh_fix_poles = True
me_plane_027.use_remesh_preserve_attributes = False
me_plane_027.update()
me_plane_012 = bpy.data.meshes.new('Plane.012')
me_plane_012.from_pydata([(0.1029, -0.03111, -0.007214), (-0.05227, -0.199, -0.007214), (0.1015, -0.05925, -0.007214), (0.09532, -0.08674, -0.007214), (0.08443, -0.1127, -0.007214), (0.06919, -0.1364, -0.007214), (0.05007, -0.1571, -0.007214), (0.02764, -0.1742, -0.007214), (0.002595, -0.1871, -0.007214), (-0.02431, -0.1955, -0.007214), (-0.06665, 0.1648, -0.007214), (0.1013, 0.009641, -0.007214), (-0.03851, 0.1634, -0.007214), (-0.01102, 0.1572, -0.007214), (0.01497, 0.1463, -0.007214), (0.03867, 0.1311, -0.007214), (0.05937, 0.112, -0.007214), (0.07643, 0.08955, -0.007214), (0.08934, 0.0645, -0.007214), (0.09771, 0.03759, -0.007214), (-0.2163, -0.2055, -0.007214), (-0.2561, -0.1688, -0.007214), (-0.231, -0.2032, -0.007214), (-0.2438, -0.1954, -0.007214), (-0.2526, -0.1833, -0.007214), (-0.2679, 0.1302, -0.007214), (-0.2423, 0.1578, -0.007214), (-0.2663, 0.1404, -0.007214), (-0.2608, 0.1493, -0.007214), (-0.2524, 0.1554, -0.007214)], [], [(21, 24, 23, 22, 20, 1, 9, 8, 7, 6, 5, 4, 3, 2, 0, 11, 19, 18, 17, 16, 15, 14, 13, 12, 10, 26, 29, 28, 27, 25)])
_uv = me_plane_012.uv_layers.new(name='UVMap')
_uv.uv.foreach_set('vector', [0.0, 0.1052, 0.008007, 0.06493, 0.03081, 0.03081, 0.06493, 0.008006, 0.1052, 0.0, 0.556, 0.0, 0.6331, 0.006745, 0.7079, 0.02678, 0.778, 0.05948, 0.8414, 0.1039, 0.8961, 0.1586, 0.9405, 0.222, 0.9732, 0.2921, 0.9933, 0.3669, 1.0, 0.444, 1.0, 0.556, 0.9933, 0.6331, 0.9732, 0.7079, 0.9405, 0.778, 0.8961, 0.8414, 0.8414, 0.8961, 0.778, 0.9405, 0.7079, 0.9732, 0.6331, 0.9933, 0.556, 1.0, 0.07314, 1.0, 0.04515, 0.9944, 0.02142, 0.9786, 0.005568, 0.9548, 0.0, 0.9269])
me_plane_012.materials.append(mat_material_010)
me_plane_012.use_remesh_fix_poles = True
me_plane_012.use_remesh_preserve_attributes = False
me_plane_012.update()
me_plane_013 = bpy.data.meshes.new('Plane.013')
me_plane_013.from_pydata([(-0.5941, -0.09262, -0.007214), (-0.1691, -0.1796, -0.007214), (-0.1936, -0.2054, -0.007214), (-0.1708, -0.1892, -0.007214), (-0.176, -0.1975, -0.007214), (-0.1841, -0.2032, -0.007214), (-0.1712, -0.09887, -0.007214), (-0.1889, -0.08212, -0.007214), (-0.1727, -0.09232, -0.007214), (-0.1766, -0.08684, -0.007214), (-0.1823, -0.08325, -0.007214), (-0.5124, -0.2136, -0.007214), (-0.593, -0.1372, -0.007214), (-0.5299, -0.2121, -0.007214), (-0.5467, -0.2067, -0.007214), (-0.5618, -0.1978, -0.007214), (-0.5746, -0.1857, -0.007214), (-0.5843, -0.171, -0.007214), (-0.5906, -0.1546, -0.007214)], [], [(12, 18, 17, 16, 15, 14, 13, 11, 2, 5, 4, 3, 1, 6, 8, 9, 10, 7, 0)])
_uv = me_plane_013.uv_layers.new(name='UVMap')
_uv.uv.foreach_set('vector', [0.0, 0.6381, 0.004659, 0.4961, 0.0184, 0.3612, 0.04055, 0.2402, 0.06997, 0.1392, 0.1052, 0.06319, 0.1445, 0.016, 0.1858, 0.0, 0.9405, 0.0, 0.9633, 0.01555, 0.9826, 0.05984, 0.9955, 0.1261, 1.0, 0.2043, 1.0, 0.8602, 0.9969, 0.9137, 0.9881, 0.9591, 0.9749, 0.9894, 0.9593, 1.0, 0.0, 1.0])
me_plane_013.materials.append(mat_material_010)
me_plane_013.use_remesh_fix_poles = True
me_plane_013.use_remesh_preserve_attributes = False
me_plane_013.update()
me_plane_014 = bpy.data.meshes.new('Plane.014')
me_plane_014.from_pydata([(-0.624, 0.01467, -0.007174), (-0.199, -0.07228, -0.007174), (-0.2235, -0.09808, -0.007174), (-0.2006, -0.08196, -0.007174), (-0.2059, -0.09025, -0.007174), (-0.2139, -0.09591, -0.007174), (-0.2011, 0.008423, -0.007174), (-0.2187, 0.02518, -0.007174), (-0.2025, 0.01497, -0.007174), (-0.2064, 0.02046, -0.007174), (-0.2121, 0.02404, -0.007174), (-0.5423, -0.1063, -0.007174), (-0.6228, -0.02986, -0.007174), (-0.5598, -0.1048, -0.007174), (-0.5765, -0.09945, -0.007174), (-0.5917, -0.09048, -0.007174), (-0.6044, -0.07837, -0.007174), (-0.6142, -0.06373, -0.007174), (-0.6204, -0.04728, -0.007174)], [], [(12, 18, 17, 16, 15, 14, 13, 11, 2, 5, 4, 3, 1, 6, 8, 9, 10, 7, 0)])
_uv = me_plane_014.uv_layers.new(name='UVMap')
_uv.uv.foreach_set('vector', [0.0, 0.6381, 0.004659, 0.4961, 0.0184, 0.3612, 0.04055, 0.2402, 0.06997, 0.1392, 0.1052, 0.06319, 0.1445, 0.016, 0.1858, 0.0, 0.9405, 0.0, 0.9633, 0.01555, 0.9826, 0.05984, 0.9955, 0.1261, 1.0, 0.2043, 1.0, 0.8602, 0.9969, 0.9137, 0.9881, 0.9591, 0.9749, 0.9894, 0.9593, 1.0, 0.0, 1.0])
me_plane_014.materials.append(mat_material_010)
me_plane_014.use_remesh_fix_poles = True
me_plane_014.use_remesh_preserve_attributes = False
me_plane_014.update()
me_plane_015 = bpy.data.meshes.new('Plane.015')
me_plane_015.from_pydata([(-0.5126, 0.1348, -0.007174), (-0.08756, 0.04782, -0.007174), (-0.1121, 0.02203, -0.007174), (-0.08923, 0.03815, -0.007174), (-0.09447, 0.02986, -0.007174), (-0.1025, 0.02419, -0.007174), (-0.08965, 0.1285, -0.007174), (-0.1073, 0.1453, -0.007174), (-0.09113, 0.1351, -0.007174), (-0.09501, 0.1406, -0.007174), (-0.1007, 0.1441, -0.007174), (-0.4309, 0.01377, -0.007174), (-0.5114, 0.09025, -0.007174), (-0.4484, 0.01528, -0.007174), (-0.4651, 0.02066, -0.007174), (-0.4802, 0.02963, -0.007174), (-0.493, 0.04174, -0.007174), (-0.5027, 0.05638, -0.007174), (-0.509, 0.07283, -0.007174)], [], [(12, 18, 17, 16, 15, 14, 13, 11, 2, 5, 4, 3, 1, 6, 8, 9, 10, 7, 0)])
_uv = me_plane_015.uv_layers.new(name='UVMap')
_uv.uv.foreach_set('vector', [0.0, 0.6381, 0.004659, 0.4961, 0.0184, 0.3612, 0.04055, 0.2402, 0.06997, 0.1392, 0.1052, 0.06319, 0.1445, 0.016, 0.1858, 0.0, 0.9405, 0.0, 0.9633, 0.01555, 0.9826, 0.05984, 0.9955, 0.1261, 1.0, 0.2043, 1.0, 0.8602, 0.9969, 0.9137, 0.9881, 0.9591, 0.9749, 0.9894, 0.9593, 1.0, 0.0, 1.0])
me_plane_015.materials.append(mat_material_010)
me_plane_015.use_remesh_fix_poles = True
me_plane_015.use_remesh_preserve_attributes = False
me_plane_015.update()
me_plane_016 = bpy.data.meshes.new('Plane.016')
me_plane_016.from_pydata([(0.09466, -0.02181, 3.052e-05), (-0.06049, -0.1897, 3.052e-05), (0.09331, -0.04996, 3.052e-05), (0.0871, -0.07744, 3.052e-05), (0.07621, -0.1034, 3.052e-05), (0.06097, -0.1271, 3.052e-05), (0.04185, -0.1478, 3.052e-05), (0.01942, -0.1649, 3.052e-05), (-0.005625, -0.1778, 3.052e-05), (-0.03253, -0.1862, 3.052e-05), (-0.07487, 0.1741, 3.052e-05), (0.09305, 0.01894, 3.052e-05), (-0.04673, 0.1727, 3.052e-05), (-0.01924, 0.1665, 3.052e-05), (0.006749, 0.1556, 3.052e-05), (0.03045, 0.1404, 3.052e-05), (0.05115, 0.1213, 3.052e-05), (0.06821, 0.09885, 3.052e-05), (0.08112, 0.0738, 3.052e-05), (0.08949, 0.04689, 3.052e-05), (-0.2245, -0.1962, 3.052e-05), (-0.2643, -0.1595, 3.052e-05), (-0.2393, -0.1939, 3.052e-05), (-0.252, -0.1861, 3.052e-05), (-0.2608, -0.174, 3.052e-05), (-0.2761, 0.1395, 3.052e-05), (-0.2505, 0.1671, 3.052e-05), (-0.2745, 0.1497, 3.052e-05), (-0.2691, 0.1586, 3.052e-05), (-0.2606, 0.1647, 3.052e-05)], [], [(21, 24, 23, 22, 20, 1, 9, 8, 7, 6, 5, 4, 3, 2, 0, 11, 19, 18, 17, 16, 15, 14, 13, 12, 10, 26, 29, 28, 27, 25)])
_uv = me_plane_016.uv_layers.new(name='UVMap')
_uv.uv.foreach_set('vector', [0.0, 0.1052, 0.008007, 0.06493, 0.03081, 0.03081, 0.06493, 0.008006, 0.1052, 0.0, 0.556, 0.0, 0.6331, 0.006745, 0.7079, 0.02678, 0.778, 0.05948, 0.8414, 0.1039, 0.8961, 0.1586, 0.9405, 0.222, 0.9732, 0.2921, 0.9933, 0.3669, 1.0, 0.444, 1.0, 0.556, 0.9933, 0.6331, 0.9732, 0.7079, 0.9405, 0.778, 0.8961, 0.8414, 0.8414, 0.8961, 0.778, 0.9405, 0.7079, 0.9732, 0.6331, 0.9933, 0.556, 1.0, 0.07314, 1.0, 0.04515, 0.9944, 0.02142, 0.9786, 0.005568, 0.9548, 0.0, 0.9269])
me_plane_016.materials.append(mat_material_011)
me_plane_016.use_remesh_fix_poles = True
me_plane_016.use_remesh_preserve_attributes = False
me_plane_016.update()
me_plane_017 = bpy.data.meshes.new('Plane.017')
me_plane_017.from_pydata([(-0.6023, -0.08332, 3.052e-05), (-0.1774, -0.1703, 3.052e-05), (-0.2018, -0.1961, 3.052e-05), (-0.179, -0.18, 3.052e-05), (-0.1843, -0.1883, 3.052e-05), (-0.1923, -0.1939, 3.052e-05), (-0.1795, -0.08957, 3.052e-05), (-0.1971, -0.07282, 3.052e-05), (-0.1809, -0.08303, 3.052e-05), (-0.1848, -0.07754, 3.052e-05), (-0.1905, -0.07396, 3.052e-05), (-0.5206, -0.2043, 3.052e-05), (-0.6012, -0.1279, 3.052e-05), (-0.5382, -0.2028, 3.052e-05), (-0.5549, -0.1974, 3.052e-05), (-0.57, -0.1885, 3.052e-05), (-0.5828, -0.1764, 3.052e-05), (-0.5925, -0.1617, 3.052e-05), (-0.5988, -0.1453, 3.052e-05)], [], [(12, 18, 17, 16, 15, 14, 13, 11, 2, 5, 4, 3, 1, 6, 8, 9, 10, 7, 0)])
_uv = me_plane_017.uv_layers.new(name='UVMap')
_uv.uv.foreach_set('vector', [0.0, 0.6381, 0.004659, 0.4961, 0.0184, 0.3612, 0.04055, 0.2402, 0.06997, 0.1392, 0.1052, 0.06319, 0.1445, 0.016, 0.1858, 0.0, 0.9405, 0.0, 0.9633, 0.01555, 0.9826, 0.05984, 0.9955, 0.1261, 1.0, 0.2043, 1.0, 0.8602, 0.9969, 0.9137, 0.9881, 0.9591, 0.9749, 0.9894, 0.9593, 1.0, 0.0, 1.0])
me_plane_017.materials.append(mat_material_011)
me_plane_017.use_remesh_fix_poles = True
me_plane_017.use_remesh_preserve_attributes = False
me_plane_017.update()
me_plane_018 = bpy.data.meshes.new('Plane.018')
me_plane_018.from_pydata([(-0.6312, 0.0237, 3.035e-05), (-0.2062, -0.06326, 3.035e-05), (-0.2307, -0.08905, 3.035e-05), (-0.2078, -0.07293, 3.035e-05), (-0.2131, -0.08122, 3.035e-05), (-0.2211, -0.08688, 3.035e-05), (-0.2083, 0.01745, 3.035e-05), (-0.2259, 0.03421, 3.035e-05), (-0.2097, 0.024, 3.035e-05), (-0.2136, 0.02948, 3.035e-05), (-0.2193, 0.03307, 3.035e-05), (-0.5495, -0.09731, 3.035e-05), (-0.63, -0.02083, 3.035e-05), (-0.567, -0.09579, 3.035e-05), (-0.5837, -0.09042, 3.035e-05), (-0.5989, -0.08145, 3.035e-05), (-0.6116, -0.06934, 3.035e-05), (-0.6214, -0.0547, 3.035e-05), (-0.6276, -0.03825, 3.035e-05)], [], [(12, 18, 17, 16, 15, 14, 13, 11, 2, 5, 4, 3, 1, 6, 8, 9, 10, 7, 0)])
_uv = me_plane_018.uv_layers.new(name='UVMap')
_uv.uv.foreach_set('vector', [0.0, 0.6381, 0.004659, 0.4961, 0.0184, 0.3612, 0.04055, 0.2402, 0.06997, 0.1392, 0.1052, 0.06319, 0.1445, 0.016, 0.1858, 0.0, 0.9405, 0.0, 0.9633, 0.01555, 0.9826, 0.05984, 0.9955, 0.1261, 1.0, 0.2043, 1.0, 0.8602, 0.9969, 0.9137, 0.9881, 0.9591, 0.9749, 0.9894, 0.9593, 1.0, 0.0, 1.0])
me_plane_018.materials.append(mat_material_011)
me_plane_018.use_remesh_fix_poles = True
me_plane_018.use_remesh_preserve_attributes = False
me_plane_018.update()
me_plane_019 = bpy.data.meshes.new('Plane.019')
me_plane_019.from_pydata([(-0.5176, 0.1438, 3.035e-05), (-0.09265, 0.05685, 3.035e-05), (-0.1171, 0.03106, 3.035e-05), (-0.09432, 0.04718, 3.035e-05), (-0.09955, 0.03888, 3.035e-05), (-0.1076, 0.03322, 3.035e-05), (-0.09474, 0.1376, 3.035e-05), (-0.1124, 0.1543, 3.035e-05), (-0.09622, 0.1441, 3.035e-05), (-0.1001, 0.1496, 3.035e-05), (-0.1058, 0.1532, 3.035e-05), (-0.4359, 0.0228, 3.035e-05), (-0.5165, 0.09927, 3.035e-05), (-0.4535, 0.02431, 3.035e-05), (-0.4702, 0.02969, 3.035e-05), (-0.4853, 0.03866, 3.035e-05), (-0.4981, 0.05077, 3.035e-05), (-0.5078, 0.06541, 3.035e-05), (-0.5141, 0.08186, 3.035e-05)], [], [(12, 18, 17, 16, 15, 14, 13, 11, 2, 5, 4, 3, 1, 6, 8, 9, 10, 7, 0)])
_uv = me_plane_019.uv_layers.new(name='UVMap')
_uv.uv.foreach_set('vector', [0.0, 0.6381, 0.004659, 0.4961, 0.0184, 0.3612, 0.04055, 0.2402, 0.06997, 0.1392, 0.1052, 0.06319, 0.1445, 0.016, 0.1858, 0.0, 0.9405, 0.0, 0.9633, 0.01555, 0.9826, 0.05984, 0.9955, 0.1261, 1.0, 0.2043, 1.0, 0.8602, 0.9969, 0.9137, 0.9881, 0.9591, 0.9749, 0.9894, 0.9593, 1.0, 0.0, 1.0])
me_plane_019.materials.append(mat_material_011)
me_plane_019.use_remesh_fix_poles = True
me_plane_019.use_remesh_preserve_attributes = False
me_plane_019.update()
me_plane_020 = bpy.data.meshes.new('Plane.020')
me_plane_020.from_pydata([(-0.0007775, -0.3367, -0.07934), (-0.03457, -0.3029, -0.07934), (-0.008298, -0.3358, -0.07934), (-0.01544, -0.3333, -0.07934), (-0.02185, -0.3293, -0.07934), (-0.0272, -0.3239, -0.07934), (-0.03123, -0.3175, -0.07934), (-0.03372, -0.3104, -0.07934), (0.04163, -0.3029, -0.07934), (0.00784, -0.3367, -0.07934), (0.04079, -0.3104, -0.07934), (0.03829, -0.3175, -0.07934), (0.03426, -0.3239, -0.07934), (0.02891, -0.3293, -0.07934), (0.0225, -0.3333, -0.07934), (0.01536, -0.3358, -0.07934), (-0.0007775, 0.02749, -0.07934), (-0.03457, -0.006303, -0.07934), (-0.008298, 0.02664, -0.07934), (-0.01544, 0.02414, -0.07934), (-0.02185, 0.02012, -0.07934), (-0.0272, 0.01477, -0.07934), (-0.03123, 0.00836, -0.07934), (-0.03372, 0.001217, -0.07934), (0.00784, 0.02749, -0.07934), (0.04163, -0.006303, -0.07934), (0.01536, 0.02664, -0.07934), (0.0225, 0.02414, -0.07934), (0.02891, 0.02012, -0.07934), (0.03426, 0.01477, -0.07934), (0.03829, 0.00836, -0.07934), (0.04079, 0.001217, -0.07934)], [], [(1, 7, 6, 5, 4, 3, 2, 0, 9, 15, 14, 13, 12, 11, 10, 8, 25, 31, 30, 29, 28, 27, 26, 24, 16, 18, 19, 20, 21, 22, 23, 17)])
_uv = me_plane_020.uv_layers.new(name='UVMap')
_uv.uv.foreach_set('vector', [0.0, 0.09281, 0.01112, 0.07215, 0.04391, 0.05254, 0.09675, 0.03494, 0.167, 0.02025, 0.251, 0.009191, 0.3448, 0.002327, 0.4435, 0.0, 0.5565, 0.0, 0.6552, 0.002327, 0.749, 0.009191, 0.833, 0.02025, 0.9033, 0.03494, 0.9561, 0.05254, 0.9889, 0.07215, 1.0, 0.09281, 1.0, 0.9072, 0.9889, 0.9278, 0.9561, 0.9475, 0.9033, 0.9651, 0.833, 0.9798, 0.749, 0.9908, 0.6552, 0.9977, 0.5565, 1.0, 0.4435, 1.0, 0.3448, 0.9977, 0.251, 0.9908, 0.167, 0.9798, 0.09675, 0.9651, 0.04391, 0.9475, 0.01112, 0.9278, 0.0, 0.9072])
me_plane_020.materials.append(mat_material_012)
me_plane_020.use_remesh_fix_poles = True
me_plane_020.use_remesh_preserve_attributes = False
me_plane_020.update()
me_plane_021 = bpy.data.meshes.new('Plane.021')
me_plane_021.from_pydata([(0.1184, -0.005223, 0.0), (0.08547, -0.0381, 0.0), (0.1175, -0.01254, 0.0), (0.1151, -0.01949, 0.0), (0.1112, -0.02572, 0.0), (0.106, -0.03093, 0.0), (0.09974, -0.03485, 0.0), (0.09279, -0.03728, 0.0), (0.08547, 0.0381, 0.0), (0.1184, 0.005223, 0.0), (0.09279, 0.03728, 0.0), (0.09974, 0.03485, 0.0), (0.106, 0.03093, 0.0), (0.1112, 0.02572, 0.0), (0.1151, 0.01949, 0.0), (0.1175, 0.01254, 0.0), (-0.1184, -0.005223, 0.0), (-0.08547, -0.0381, 0.0), (-0.1175, -0.01254, 0.0), (-0.1151, -0.01949, 0.0), (-0.1112, -0.02572, 0.0), (-0.106, -0.03093, 0.0), (-0.09974, -0.03485, 0.0), (-0.09279, -0.03728, 0.0), (-0.1184, 0.005223, 0.0), (-0.08547, 0.0381, 0.0), (-0.1175, 0.01254, 0.0), (-0.1151, 0.01949, 0.0), (-0.1112, 0.02572, 0.0), (-0.106, 0.03093, 0.0), (-0.09974, 0.03485, 0.0), (-0.09279, 0.03728, 0.0)], [], [(1, 7, 6, 5, 4, 3, 2, 0, 9, 15, 14, 13, 12, 11, 10, 8, 25, 31, 30, 29, 28, 27, 26, 24, 16, 18, 19, 20, 21, 22, 23, 17)])
_uv = me_plane_021.uv_layers.new(name='UVMap')
_uv.uv.foreach_set('vector', [0.0, 0.1389, 0.01082, 0.108, 0.04273, 0.07864, 0.09413, 0.0523, 0.1624, 0.0303, 0.2443, 0.01376, 0.3355, 0.003482, 0.4315, 0.0, 0.5685, 0.0, 0.6645, 0.003482, 0.7557, 0.01376, 0.8376, 0.0303, 0.9059, 0.0523, 0.9573, 0.07864, 0.9892, 0.108, 1.0, 0.1389, 1.0, 0.8611, 0.9892, 0.892, 0.9573, 0.9214, 0.9059, 0.9477, 0.8376, 0.9697, 0.7557, 0.9862, 0.6645, 0.9965, 0.5685, 1.0, 0.4315, 1.0, 0.3355, 0.9965, 0.2443, 0.9862, 0.1624, 0.9697, 0.09413, 0.9477, 0.04273, 0.9214, 0.01082, 0.892, 0.0, 0.8611])
me_plane_021.materials.append(mat_material_013)
me_plane_021.use_remesh_fix_poles = True
me_plane_021.use_remesh_preserve_attributes = False
me_plane_021.update()
me_plane_022 = bpy.data.meshes.new('Plane.022')
me_plane_022.from_pydata([(-0.001757, -0.3402, -0.08321), (-0.03555, -0.3065, -0.08321), (-0.009277, -0.3394, -0.08321), (-0.01642, -0.3369, -0.08321), (-0.02283, -0.3329, -0.08321), (-0.02818, -0.3275, -0.08321), (-0.03221, -0.3211, -0.08321), (-0.0347, -0.314, -0.08321), (0.04066, -0.3065, -0.08321), (0.006861, -0.3402, -0.08321), (0.03981, -0.314, -0.08321), (0.03731, -0.3211, -0.08321), (0.03328, -0.3275, -0.08321), (0.02793, -0.3329, -0.08321), (0.02152, -0.3369, -0.08321), (0.01438, -0.3394, -0.08321), (-0.001757, 0.02389, -0.08321), (-0.03555, -0.009901, -0.08321), (-0.009277, 0.02305, -0.08321), (-0.01642, 0.02055, -0.08321), (-0.02283, 0.01652, -0.08321), (-0.02818, 0.01117, -0.08321), (-0.03221, 0.004762, -0.08321), (-0.0347, -0.002381, -0.08321), (0.006861, 0.02389, -0.08321), (0.04066, -0.009901, -0.08321), (0.01438, 0.02305, -0.08321), (0.02152, 0.02055, -0.08321), (0.02793, 0.01652, -0.08321), (0.03328, 0.01117, -0.08321), (0.03731, 0.004762, -0.08321), (0.03981, -0.002381, -0.08321)], [], [(1, 7, 6, 5, 4, 3, 2, 0, 9, 15, 14, 13, 12, 11, 10, 8, 25, 31, 30, 29, 28, 27, 26, 24, 16, 18, 19, 20, 21, 22, 23, 17)])
_uv = me_plane_022.uv_layers.new(name='UVMap')
_uv.uv.foreach_set('vector', [0.0, 0.09281, 0.01112, 0.07215, 0.04391, 0.05254, 0.09675, 0.03494, 0.167, 0.02025, 0.251, 0.009191, 0.3448, 0.002327, 0.4435, 0.0, 0.5565, 0.0, 0.6552, 0.002327, 0.749, 0.009191, 0.833, 0.02025, 0.9033, 0.03494, 0.9561, 0.05254, 0.9889, 0.07215, 1.0, 0.09281, 1.0, 0.9072, 0.9889, 0.9278, 0.9561, 0.9475, 0.9033, 0.9651, 0.833, 0.9798, 0.749, 0.9908, 0.6552, 0.9977, 0.5565, 1.0, 0.4435, 1.0, 0.3448, 0.9977, 0.251, 0.9908, 0.167, 0.9798, 0.09675, 0.9651, 0.04391, 0.9475, 0.01112, 0.9278, 0.0, 0.9072])
me_plane_022.materials.append(mat_material_014)
me_plane_022.use_remesh_fix_poles = True
me_plane_022.use_remesh_preserve_attributes = False
me_plane_022.update()
me_plane_023 = bpy.data.meshes.new('Plane.023')
me_plane_023.from_pydata([(0.1184, -0.005223, 0.0), (0.08547, -0.0381, 0.0), (0.1175, -0.01254, 0.0), (0.1151, -0.01949, 0.0), (0.1112, -0.02572, 0.0), (0.106, -0.03093, 0.0), (0.09974, -0.03485, 0.0), (0.09279, -0.03728, 0.0), (0.08547, 0.0381, 0.0), (0.1184, 0.005223, 0.0), (0.09279, 0.03728, 0.0), (0.09974, 0.03485, 0.0), (0.106, 0.03093, 0.0), (0.1112, 0.02572, 0.0), (0.1151, 0.01949, 0.0), (0.1175, 0.01254, 0.0), (-0.1184, -0.005223, 0.0), (-0.08547, -0.0381, 0.0), (-0.1175, -0.01254, 0.0), (-0.1151, -0.01949, 0.0), (-0.1112, -0.02572, 0.0), (-0.106, -0.03093, 0.0), (-0.09974, -0.03485, 0.0), (-0.09279, -0.03728, 0.0), (-0.1184, 0.005223, 0.0), (-0.08547, 0.0381, 0.0), (-0.1175, 0.01254, 0.0), (-0.1151, 0.01949, 0.0), (-0.1112, 0.02572, 0.0), (-0.106, 0.03093, 0.0), (-0.09974, 0.03485, 0.0), (-0.09279, 0.03728, 0.0)], [], [(1, 7, 6, 5, 4, 3, 2, 0, 9, 15, 14, 13, 12, 11, 10, 8, 25, 31, 30, 29, 28, 27, 26, 24, 16, 18, 19, 20, 21, 22, 23, 17)])
_uv = me_plane_023.uv_layers.new(name='UVMap')
_uv.uv.foreach_set('vector', [0.0, 0.1389, 0.01082, 0.108, 0.04273, 0.07864, 0.09413, 0.0523, 0.1624, 0.0303, 0.2443, 0.01376, 0.3355, 0.003482, 0.4315, 0.0, 0.5685, 0.0, 0.6645, 0.003482, 0.7557, 0.01376, 0.8376, 0.0303, 0.9059, 0.0523, 0.9573, 0.07864, 0.9892, 0.108, 1.0, 0.1389, 1.0, 0.8611, 0.9892, 0.892, 0.9573, 0.9214, 0.9059, 0.9477, 0.8376, 0.9697, 0.7557, 0.9862, 0.6645, 0.9965, 0.5685, 1.0, 0.4315, 1.0, 0.3355, 0.9965, 0.2443, 0.9862, 0.1624, 0.9697, 0.09413, 0.9477, 0.04273, 0.9214, 0.01082, 0.892, 0.0, 0.8611])
me_plane_023.materials.append(mat_material_015)
me_plane_023.use_remesh_fix_poles = True
me_plane_023.use_remesh_preserve_attributes = False
me_plane_023.update()

# ---- objects
ob_empty = bpy.data.objects.new('Empty', None)
ob_camera = bpy.data.objects.new('Camera', cam_camera_001)
ob_body = bpy.data.objects.new('body', me_plane)
ob_eye = bpy.data.objects.new('eye', me_circle)
ob_nek = bpy.data.objects.new('nek', me_plane_001)
ob_hair = bpy.data.objects.new('hair', me_plane_002)
ob_hair_001 = bpy.data.objects.new('hair.001', me_plane_003)
ob_hair_002 = bpy.data.objects.new('hair.002', me_plane_004)
ob_plane = bpy.data.objects.new('Plane', me_plane_005)
ob_plane_001 = bpy.data.objects.new('Plane.001', me_plane_006)
ob_plane_002 = bpy.data.objects.new('Plane.002', me_plane_024)
ob_plane_003 = bpy.data.objects.new('Plane.003', me_plane_025)
ob_plane_004 = bpy.data.objects.new('Plane.004', me_plane_026)
ob_plane_005 = bpy.data.objects.new('Plane.005', me_plane_027)
ob_plane_006 = bpy.data.objects.new('Plane.006', me_plane_012)
ob_plane_007 = bpy.data.objects.new('Plane.007', me_plane_013)
ob_plane_008 = bpy.data.objects.new('Plane.008', me_plane_014)
ob_plane_009 = bpy.data.objects.new('Plane.009', me_plane_015)
ob_plane_010 = bpy.data.objects.new('Plane.010', me_plane_016)
ob_plane_011 = bpy.data.objects.new('Plane.011', me_plane_017)
ob_plane_012 = bpy.data.objects.new('Plane.012', me_plane_018)
ob_plane_013 = bpy.data.objects.new('Plane.013', me_plane_019)
ob_plane_014 = bpy.data.objects.new('Plane.014', me_plane_020)
ob_plane_015 = bpy.data.objects.new('Plane.015', me_plane_021)
ob_plane_016 = bpy.data.objects.new('Plane.016', me_plane_022)
ob_plane_017 = bpy.data.objects.new('Plane.017', me_plane_023)

# ---- transforms, parenting, visibility, modifiers, constraints
ob_empty.location = (0.0, 0.0, 0.0)
ob_empty.empty_display_type = 'IMAGE'
ob_empty.empty_display_size = 5.0
ob_empty.hide_select = True
ob_camera.location = (2.527, 0.1999, 2.45)
ob_body.location = (2.552, -0.2189, 0.0964)
ob_body.scale = (0.4606, 0.3143, 0.3143)
ob_eye.parent = ob_nek
ob_eye.matrix_parent_inverse = Matrix(((4.539, -1.136, 0.0, -12.67), (0.6721, 2.685, -0.0, -2.351), (0.0, -0.0, 3.362, -0.4089), (-0.0, 0.0, -0.0, 1.0)))
ob_eye.location = (2.716, -0.09923, 0.1256)
ob_eye.scale = (0.1153, 0.1153, 0.1153)
ob_nek.parent = ob_body
ob_nek.matrix_parent_inverse = Matrix(((2.171, -0.0, -0.0, -5.516), (-0.0, 3.182, 0.0, 0.4983), (-0.0, -0.0, 3.182, -0.3067), (-0.0, 0.0, -0.0, 1.0)))
ob_nek.location = (2.833, 0.1663, 0.1216)
ob_nek.rotation_euler = (0.0, -0.0, -0.3273)
ob_nek.scale = (0.2137, 0.3613, 0.2974)
ob_hair.parent = ob_nek
ob_hair.matrix_parent_inverse = Matrix(((4.539, -1.136, 0.0, -12.67), (0.6721, 2.685, -0.0, -2.351), (0.0, -0.0, 3.362, -0.4089), (-0.0, 0.0, -0.0, 1.0)))
ob_hair.location = (2.819, 0.7074, 0.07369)
ob_hair.rotation_euler = (0.0, -0.0, 0.1591)
_m = ob_hair.modifiers.new('Auto Smooth', 'NODES')
_m.node_group = ng_auto_smooth
_gi = [s.identifier for s in ng_auto_smooth.interface.items_tree if s.item_type == 'SOCKET' and s.in_out == 'INPUT']
_m[_gi[1]] = 0.5236  # Angle
ob_hair_001.parent = ob_nek
ob_hair_001.matrix_parent_inverse = Matrix(((4.539, -1.136, 0.0, -12.67), (0.6721, 2.685, -0.0, -2.351), (0.0, -0.0, 3.362, -0.4089), (-0.0, 0.0, -0.0, 1.0)))
ob_hair_001.location = (2.892, 0.7623, 0.07369)
ob_hair_001.rotation_euler = (0.0, -0.0, -0.2308)
_m = ob_hair_001.modifiers.new('Auto Smooth', 'NODES')
_m.node_group = ng_auto_smooth
_gi = [s.identifier for s in ng_auto_smooth.interface.items_tree if s.item_type == 'SOCKET' and s.in_out == 'INPUT']
_m[_gi[1]] = 0.5236  # Angle
ob_hair_002.parent = ob_nek
ob_hair_002.matrix_parent_inverse = Matrix(((4.539, -1.136, 0.0, -12.67), (0.6721, 2.685, -0.0, -2.351), (0.0, -0.0, 3.362, -0.4089), (-0.0, 0.0, -0.0, 1.0)))
ob_hair_002.location = (2.987, 0.7513, 0.02279)
ob_hair_002.rotation_euler = (0.0, -0.0, -0.6589)
_m = ob_hair_002.modifiers.new('Auto Smooth', 'NODES')
_m.node_group = ng_auto_smooth
_gi = [s.identifier for s in ng_auto_smooth.interface.items_tree if s.item_type == 'SOCKET' and s.in_out == 'INPUT']
_m[_gi[1]] = 0.5236  # Angle
ob_plane.parent = ob_nek
ob_plane.matrix_parent_inverse = Matrix(((4.539, -1.136, 0.0, -12.67), (0.6721, 2.685, -0.0, -2.351), (0.0, -0.0, 3.362, -0.4089), (-0.0, 0.0, -0.0, 1.0)))
ob_plane.location = (3.068, 0.5773, 0.07369)
ob_plane.rotation_euler = (0.0, -0.0, -0.1262)
ob_plane_001.parent = ob_nek
ob_plane_001.matrix_parent_inverse = Matrix(((4.539, -1.136, 0.0, -12.67), (0.6721, 2.685, -0.0, -2.351), (0.0, -0.0, 3.362, -0.4089), (-0.0, 0.0, -0.0, 1.0)))
ob_plane_001.location = (3.064, 0.5132, 0.07369)
ob_plane_001.rotation_euler = (0.0, -0.0, -0.1748)
ob_plane_002.parent = ob_body
ob_plane_002.matrix_parent_inverse = Matrix(((2.171, -0.0, -0.0, -5.516), (-0.0, 3.182, 0.0, 0.4983), (-0.0, -0.0, 3.182, -0.3067), (-0.0, 0.0, -0.0, 1.0)))
ob_plane_002.location = (2.655, 0.1251, 0.1319)
ob_plane_002.rotation_euler = (0.0, -0.0, -0.07814)
ob_plane_003.parent = ob_plane_002
ob_plane_003.matrix_parent_inverse = Matrix(((1.0, 0.008593, 0.0, -2.656), (-0.008593, 1.0, -0.0, -0.1023), (0.0, -0.0, 1.0, -0.1319), (-0.0, 0.0, -0.0, 1.0)))
ob_plane_003.location = (2.655, 0.1251, 0.1319)
ob_plane_003.rotation_euler = (0.0, -0.0, 0.008593)
ob_plane_004.parent = ob_plane_002
ob_plane_004.matrix_parent_inverse = Matrix(((1.0, 0.008593, 0.0, -2.656), (-0.008593, 1.0, -0.0, -0.1023), (0.0, -0.0, 1.0, -0.1319), (-0.0, 0.0, -0.0, 1.0)))
ob_plane_004.location = (2.655, 0.1251, 0.1319)
ob_plane_004.rotation_euler = (0.0, -0.0, 0.008593)
ob_plane_004.scale = (1.142, 1.03, 1.006)
ob_plane_005.parent = ob_plane_002
ob_plane_005.matrix_parent_inverse = Matrix(((1.0, 0.008593, 0.0, -2.656), (-0.008593, 1.0, -0.0, -0.1023), (0.0, -0.0, 1.0, -0.1319), (-0.0, 0.0, -0.0, 1.0)))
ob_plane_005.location = (2.655, 0.1251, 0.1319)
ob_plane_005.rotation_euler = (0.0, -0.0, 0.008593)
ob_plane_005.scale = (1.615, 1.03, 1.006)
ob_plane_006.parent = ob_body
ob_plane_006.matrix_parent_inverse = Matrix(((2.171, -0.0, -0.0, -5.516), (-0.0, 3.182, 0.0, 0.4983), (-0.0, -0.0, 3.182, -0.3067), (-0.0, 0.0, -0.0, 1.0)))
ob_plane_006.location = (2.691, 0.151, 0.1319)
ob_plane_006.rotation_euler = (0.0, -0.0, -0.1095)
ob_plane_007.parent = ob_plane_006
ob_plane_007.matrix_parent_inverse = Matrix(((0.9968, -0.0801, 0.0, -2.67), (0.0801, 0.9968, -0.0, -0.3661), (0.0, -0.0, 1.0, -0.1319), (-0.0, 0.0, -0.0, 1.0)))
ob_plane_007.location = (2.691, 0.151, 0.1319)
ob_plane_007.rotation_euler = (0.0, 0.0, -0.08019)
ob_plane_008.parent = ob_plane_006
ob_plane_008.matrix_parent_inverse = Matrix(((0.9968, -0.0801, 0.0, -2.67), (0.0801, 0.9968, -0.0, -0.3661), (0.0, -0.0, 1.0, -0.1319), (-0.0, 0.0, -0.0, 1.0)))
ob_plane_008.location = (2.691, 0.151, 0.1319)
ob_plane_008.rotation_euler = (0.0, 0.0, -0.08019)
ob_plane_008.scale = (1.142, 1.03, 1.006)
ob_plane_009.parent = ob_plane_006
ob_plane_009.matrix_parent_inverse = Matrix(((0.9968, -0.0801, 0.0, -2.67), (0.0801, 0.9968, -0.0, -0.3661), (0.0, -0.0, 1.0, -0.1319), (-0.0, 0.0, -0.0, 1.0)))
ob_plane_009.location = (2.691, 0.151, 0.1319)
ob_plane_009.rotation_euler = (0.0, 0.0, -0.08019)
ob_plane_009.scale = (1.615, 1.03, 1.006)
ob_plane_010.parent = ob_body
ob_plane_010.matrix_parent_inverse = Matrix(((2.171, -0.0, -0.0, -5.516), (-0.0, 3.182, 0.0, 0.4983), (-0.0, -0.0, 3.182, -0.3067), (-0.0, 0.0, -0.0, 1.0)))
ob_plane_010.location = (2.803, 0.1434, 0.1216)
ob_plane_010.rotation_euler = (0.0, -0.0, -0.197)
ob_plane_011.parent = ob_plane_010
ob_plane_011.matrix_parent_inverse = Matrix(((0.9916, -0.1294, 0.0, -2.761), (0.1294, 0.9916, -0.0, -0.5048), (0.0, -0.0, 1.0, -0.1216), (-0.0, 0.0, -0.0, 1.0)))
ob_plane_011.location = (2.803, 0.1434, 0.1216)
ob_plane_011.rotation_euler = (0.0, 0.0, -0.1298)
ob_plane_012.parent = ob_plane_010
ob_plane_012.matrix_parent_inverse = Matrix(((0.9916, -0.1294, 0.0, -2.761), (0.1294, 0.9916, -0.0, -0.5048), (0.0, -0.0, 1.0, -0.1216), (-0.0, 0.0, -0.0, 1.0)))
ob_plane_012.location = (2.803, 0.1434, 0.1216)
ob_plane_012.rotation_euler = (0.0, 0.0, -0.1298)
ob_plane_012.scale = (1.142, 1.03, 1.006)
ob_plane_013.parent = ob_plane_010
ob_plane_013.matrix_parent_inverse = Matrix(((0.9916, -0.1294, 0.0, -2.761), (0.1294, 0.9916, -0.0, -0.5048), (0.0, -0.0, 1.0, -0.1216), (-0.0, 0.0, -0.0, 1.0)))
ob_plane_013.location = (2.803, 0.1434, 0.1216)
ob_plane_013.rotation_euler = (0.0, 0.0, -0.1298)
ob_plane_013.scale = (1.615, 1.03, 1.006)
ob_plane_014.parent = ob_body
ob_plane_014.matrix_parent_inverse = Matrix(((2.171, -0.0, -0.0, -5.516), (-0.0, 3.182, 0.0, 0.4983), (-0.0, -0.0, 3.182, -0.3067), (-0.0, 0.0, -0.0, 1.0)))
ob_plane_014.location = (2.456, -0.1938, 0.0964)
ob_plane_014.rotation_euler = (0.0, -0.0, -0.2564)
ob_plane_015.parent = ob_plane_014
ob_plane_015.matrix_parent_inverse = Matrix(((1.0, -0.0, -0.0, -2.457), (-0.0, 1.0, 0.0, 0.1933), (-0.0, -0.0, 1.0, -0.0964), (-0.0, 0.0, -0.0, 1.0)))
ob_plane_015.location = (2.462, -0.5298, 0.01706)
ob_plane_015.rotation_euler = (0.0, -0.0, 0.2856)
ob_plane_016.parent = ob_body
ob_plane_016.matrix_parent_inverse = Matrix(((2.171, -0.0, -0.0, -5.516), (-0.0, 3.182, 0.0, 0.4983), (-0.0, -0.0, 3.182, -0.3067), (-0.0, 0.0, -0.0, 1.0)))
ob_plane_016.location = (2.608, -0.192, 0.0964)
ob_plane_016.rotation_euler = (0.0, -0.0, 0.2801)
ob_plane_017.parent = ob_plane_016
ob_plane_017.matrix_parent_inverse = Matrix(((1.0, -0.0, -0.0, -2.609), (-0.0, 1.0, 0.0, 0.1914), (-0.0, -0.0, 1.0, -0.0964), (-0.0, 0.0, -0.0, 1.0)))
ob_plane_017.location = (2.613, -0.5316, 0.01319)
ob_plane_017.rotation_euler = (0.0, -0.0, -0.2579)

# ---- collection membership
scene.collection.objects.link(ob_empty)
scene.collection.objects.link(ob_camera)
col_bird.objects.link(ob_body)
col_bird.objects.link(ob_eye)
col_bird.objects.link(ob_nek)
col_hairs.objects.link(ob_hair)
col_hairs.objects.link(ob_hair_001)
col_hairs.objects.link(ob_hair_002)
col_mous.objects.link(ob_plane)
col_mous.objects.link(ob_plane_001)
col_wing.objects.link(ob_plane_002)
col_wing.objects.link(ob_plane_003)
col_wing.objects.link(ob_plane_004)
col_wing.objects.link(ob_plane_005)
col_wing_001.objects.link(ob_plane_006)
col_wing_001.objects.link(ob_plane_007)
col_wing_001.objects.link(ob_plane_008)
col_wing_001.objects.link(ob_plane_009)
col_wing_002.objects.link(ob_plane_010)
col_wing_002.objects.link(ob_plane_011)
col_wing_002.objects.link(ob_plane_012)
col_wing_002.objects.link(ob_plane_013)
col_leg.objects.link(ob_plane_014)
col_leg.objects.link(ob_plane_015)
col_leg_001.objects.link(ob_plane_016)
col_leg_001.objects.link(ob_plane_017)

# ---- scene / render settings (as saved in the file)
scene.camera = ob_camera
scene.frame_start = 1; scene.frame_end = 50; scene.frame_set(46)
scene.render.engine = 'BLENDER_EEVEE_NEXT'
scene.render.resolution_x = 1080
scene.render.film_transparent = True
scene.render.use_motion_blur = True
scene.cycles.sampling_pattern = 'TABULATED_SOBOL'
scene.cycles.use_light_tree = False
scene.view_settings.view_transform = 'Filmic'
bpy.context.view_layer.update()
